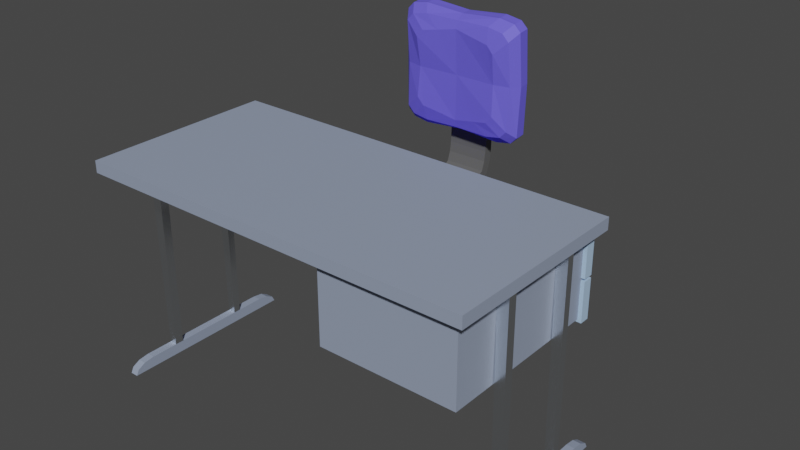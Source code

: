 # Source: Escrivaninha.blend  (saved by Blender 4.0.36; exported with 4.5.12 LTS)
import bpy
from mathutils import Matrix  # noqa: F401  (used for matrix-valued properties, if any)

bpy.ops.wm.read_factory_settings(use_empty=True)
scene = bpy.context.scene
scene.name = 'Scene'

# ---- collections
col_collection = bpy.data.collections.new('Collection'); scene.collection.children.link(col_collection)

# ---- materials (node trees are filled in below, after node groups)
mat_material_005 = bpy.data.materials.new('Material.005')
mat_material_005.use_transparent_shadow = False
mat_material_001 = bpy.data.materials.new('Material.001')
mat_material_001.use_transparent_shadow = False
mat_material_007 = bpy.data.materials.new('Material.007')
mat_material_007.use_transparent_shadow = False
mat_material_008 = bpy.data.materials.new('Material.008')
mat_material_008.use_transparent_shadow = False
mat_material_004 = bpy.data.materials.new('Material.004')
mat_material_004.use_transparent_shadow = False
mat_material_002 = bpy.data.materials.new('Material.002')
mat_material_002.use_transparent_shadow = False
mat_material_003 = bpy.data.materials.new('Material.003')
mat_material_003.use_transparent_shadow = False

# ---- material node trees
mat_material_005.use_nodes = True; mat_material_005.node_tree.nodes.clear()
_N = mat_material_005.node_tree.nodes; _L = mat_material_005.node_tree.links
n0 = _N.new('ShaderNodeBsdfPrincipled'); n0.name = 'Principled BSDF'; n0.location = (10, 300)
n0.inputs[0].default_value = (0.286, 0.3384, 0.4518, 1.0)
n0.inputs[3].default_value = 1.45
n1 = _N.new('ShaderNodeOutputMaterial'); n1.name = 'Material Output'; n1.location = (300, 300)
_L.new(n0.outputs[0], n1.inputs[0])
n1.is_active_output = True
mat_material_001.use_nodes = True; mat_material_001.node_tree.nodes.clear()
_N = mat_material_001.node_tree.nodes; _L = mat_material_001.node_tree.links
n0 = _N.new('ShaderNodeBsdfPrincipled'); n0.name = 'Principled BSDF'; n0.location = (10, 300)
n0.inputs[0].default_value = (0.1345, 0.112, 0.8001, 1.0)
n0.inputs[2].default_value = 0.7
n0.inputs[3].default_value = 1.45
n0.inputs[25].default_value = 0.4591
n1 = _N.new('ShaderNodeOutputMaterial'); n1.name = 'Material Output'; n1.location = (300, 300)
_L.new(n0.outputs[0], n1.inputs[0])
n1.is_active_output = True
mat_material_007.use_nodes = True; mat_material_007.node_tree.nodes.clear()
_N = mat_material_007.node_tree.nodes; _L = mat_material_007.node_tree.links
n0 = _N.new('ShaderNodeBsdfPrincipled'); n0.name = 'Principled BSDF'; n0.location = (10, 300)
n0.inputs[0].default_value = (0.9344, 0.9706, 1.0, 1.0)
n0.inputs[1].default_value = 1.0
n0.inputs[2].default_value = 0.2455
n0.inputs[3].default_value = 1.45
n0.inputs[25].default_value = 0.3091
n1 = _N.new('ShaderNodeOutputMaterial'); n1.name = 'Material Output'; n1.location = (300, 300)
_L.new(n0.outputs[0], n1.inputs[0])
n1.is_active_output = True
mat_material_008.use_nodes = True; mat_material_008.node_tree.nodes.clear()
_N = mat_material_008.node_tree.nodes; _L = mat_material_008.node_tree.links
n0 = _N.new('ShaderNodeBsdfPrincipled'); n0.name = 'Principled BSDF'; n0.location = (10, 300)
n0.inputs[0].default_value = (0.408, 0.5819, 0.8001, 1.0)
n0.inputs[2].default_value = 0.7182
n0.inputs[3].default_value = 1.45
n1 = _N.new('ShaderNodeOutputMaterial'); n1.name = 'Material Output'; n1.location = (300, 300)
_L.new(n0.outputs[0], n1.inputs[0])
n1.is_active_output = True
mat_material_004.use_nodes = True; mat_material_004.node_tree.nodes.clear()
_N = mat_material_004.node_tree.nodes; _L = mat_material_004.node_tree.links
n0 = _N.new('ShaderNodeBsdfPrincipled'); n0.name = 'Principled BSDF'; n0.location = (-39, 291)
n0.inputs[0].default_value = (0.4034, 0.778, 0.8006, 1.0)
n0.inputs[2].default_value = 0.6136
n0.inputs[3].default_value = 1.45
n1 = _N.new('ShaderNodeOutputMaterial'); n1.name = 'Material Output'; n1.location = (251, 291)
_L.new(n0.outputs[0], n1.inputs[0])
n1.is_active_output = True
mat_material_002.use_nodes = True; mat_material_002.node_tree.nodes.clear()
_N = mat_material_002.node_tree.nodes; _L = mat_material_002.node_tree.links
n0 = _N.new('ShaderNodeOutputMaterial'); n0.name = 'Material Output'; n0.location = (300, 300)
n1 = _N.new('ShaderNodeBsdfPrincipled'); n1.name = 'Principled BSDF'; n1.location = (10, 300)
n1.inputs[0].default_value = (0.06776, 0.06776, 0.06776, 1.0)
n1.inputs[1].default_value = 0.09091
n1.inputs[2].default_value = 0.04091
n1.inputs[3].default_value = 1.45
_L.new(n1.outputs[0], n0.inputs[0])
n0.is_active_output = True
mat_material_003.use_nodes = True; mat_material_003.node_tree.nodes.clear()
_N = mat_material_003.node_tree.nodes; _L = mat_material_003.node_tree.links
n0 = _N.new('ShaderNodeBsdfPrincipled'); n0.name = 'Principled BSDF'; n0.location = (10, 300)
n0.inputs[0].default_value = (0.1031, 0.1031, 0.1031, 1.0)
n0.inputs[2].default_value = 0.8045
n0.inputs[3].default_value = 1.45
n1 = _N.new('ShaderNodeOutputMaterial'); n1.name = 'Material Output'; n1.location = (300, 300)
_L.new(n0.outputs[0], n1.inputs[0])
n1.is_active_output = True

# ---- world
world_world = bpy.data.worlds.new('World'); scene.world = world_world
world_world.use_nodes = True; world_world.node_tree.nodes.clear()
_N = world_world.node_tree.nodes; _L = world_world.node_tree.links
n0 = _N.new('ShaderNodeOutputWorld'); n0.name = 'World Output'; n0.location = (300, 300)
n1 = _N.new('ShaderNodeBackground'); n1.name = 'Background'; n1.location = (10, 300)
n1.inputs[0].default_value = (0.05088, 0.05088, 0.05088, 1.0)
_L.new(n1.outputs[0], n0.inputs[0])
n0.is_active_output = True
world_world.color = (0.05088, 0.05088, 0.05088)
world_world.use_sun_shadow = False
world_world.sun_shadow_jitter_overblur = 0.0

# ---- meshes
me_cube_003 = bpy.data.meshes.new('Cube.003')
me_cube_003.from_pydata([(-2.777, -2.272, -0.1399), (-2.777, -2.272, 0.1399), (-2.777, 2.272, -0.1399), (-2.777, 2.272, 0.1399), (6.732, -2.272, -0.1399), (6.732, -2.272, 0.1399), (6.732, 2.272, -0.1399), (6.732, 2.272, 0.1399), (3.109, 2.272, -0.1399), (3.109, 2.272, 0.1399), (3.109, -2.272, -0.1399), (3.109, -2.272, 0.1399), (6.48, -2.03, -0.1399), (6.48, 2.03, -0.1399), (3.302, -2.03, -0.1399), (3.302, 2.03, -0.1399), (6.48, -2.03, -2.008), (6.48, 2.03, -2.008), (3.302, -2.03, -2.008), (3.302, 2.03, -2.008), (6.732, -0.9476, -0.1399), (6.732, -0.7363, -0.1399), (6.732, 0.9031, -0.1399), (6.732, 1.078, -0.1399), (6.48, -0.9476, -0.1399), (6.48, -0.7363, -0.1399), (6.48, 0.9031, -0.1399), (6.48, 1.078, -0.1399), (6.732, -0.9476, -4.944), (6.732, -0.7363, -4.944), (6.732, 0.9031, -4.944), (6.732, 1.078, -4.944), (6.539, -0.9476, -4.944), (6.539, -0.7363, -4.944), (6.539, 0.9031, -4.944), (6.539, 1.078, -4.944), (6.732, -0.9476, -5.205), (6.732, -0.7363, -5.205), (6.732, 0.9031, -5.205), (6.732, 1.078, -5.205), (6.539, -0.9476, -5.205), (6.539, -0.7363, -5.205), (6.539, 0.9031, -5.205), (6.539, 1.078, -5.205), (6.732, 0.878, -4.944), (6.539, 0.878, -4.944), (6.732, 0.878, -5.205), (6.539, 0.878, -5.205), (6.539, -0.7104, -4.944), (6.732, -0.7104, -4.944), (6.539, -0.7104, -5.205), (6.732, -0.7104, -5.205), (6.635, -0.7104, -4.944), (6.635, -0.7104, -5.205), (6.732, -0.7104, -5.075), (6.539, -0.7104, -5.075), (6.635, -0.7104, -5.075), (6.635, 0.878, -4.944), (6.539, 2.246, -5.205), (6.732, 2.246, -5.205), (6.539, -2.127, -5.205), (6.732, -2.127, -5.205), (6.539, 1.74, -4.944), (6.539, 2.246, -5.205), (6.539, 1.993, -4.979), (6.539, 2.178, -5.075), (6.732, 2.246, -5.205), (6.732, 1.74, -4.944), (6.732, 2.178, -5.075), (6.732, 1.993, -4.979), (6.539, -2.127, -5.205), (6.539, -1.621, -4.944), (6.539, -2.06, -5.075), (6.539, -1.874, -4.979), (6.732, -1.621, -4.944), (6.732, -2.127, -5.205), (6.732, -1.874, -4.979), (6.732, -2.06, -5.075), (-2.505, -0.9476, -4.944), (-2.505, -0.7363, -4.944), (-2.505, 0.9031, -4.944), (-2.505, 1.078, -4.944), (-2.698, -0.9476, -4.944), (-2.698, -0.7363, -4.944), (-2.698, 0.9031, -4.944), (-2.698, 1.078, -4.944), (-2.505, -0.9476, -5.205), (-2.505, -0.7363, -5.205), (-2.505, 0.9031, -5.205), (-2.505, 1.078, -5.205), (-2.698, -0.9476, -5.205), (-2.698, -0.7363, -5.205), (-2.698, 0.9031, -5.205), (-2.698, 1.078, -5.205), (-2.505, 0.878, -4.944), (-2.698, 0.878, -4.944), (-2.505, 0.878, -5.205), (-2.698, 0.878, -5.205), (-2.698, -0.7104, -4.944), (-2.505, -0.7104, -4.944), (-2.698, -0.7104, -5.205), (-2.505, -0.7104, -5.205), (-2.601, -0.7104, -4.944), (-2.505, -0.7104, -5.075), (-2.698, -0.7104, -5.075), (-2.601, 0.878, -4.944), (-2.698, 2.246, -5.205), (-2.505, 2.246, -5.205), (-2.698, -2.127, -5.205), (-2.505, -2.127, -5.205), (-2.698, 1.74, -4.944), (-2.698, 2.246, -5.205), (-2.698, 1.993, -4.979), (-2.698, 2.178, -5.075), (-2.505, 2.246, -5.205), (-2.505, 1.74, -4.944), (-2.505, 2.178, -5.075), (-2.505, 1.993, -4.979), (-2.698, -2.127, -5.205), (-2.698, -1.621, -4.944), (-2.698, -2.06, -5.075), (-2.698, -1.874, -4.979), (-2.505, -1.621, -4.944), (-2.505, -2.127, -5.205), (-2.505, -1.874, -4.979), (-2.505, -2.06, -5.075)], [], [(0, 1, 3, 2), (8, 9, 7, 6), (6, 7, 5, 4, 20, 21, 22, 23), (10, 11, 1, 0), (8, 6, 13, 15), (9, 3, 1, 11), (7, 9, 11, 5), (2, 8, 10, 0), (4, 5, 11, 10), (2, 3, 9, 8), (14, 15, 19, 18), (4, 10, 14, 12), (10, 8, 15, 14), (6, 23, 27, 13), (19, 17, 16, 18), (12, 14, 18, 16), (15, 13, 17, 19), (13, 27, 26, 25, 24, 12, 16, 17), (26, 22, 21, 25), (24, 20, 4, 12), (43, 39, 38, 42), (41, 37, 36, 40), (34, 35, 43, 42), (31, 30, 38, 39), (40, 36, 61, 60), (42, 38, 46, 47), (32, 33, 41, 40), (29, 28, 36, 37), (44, 57, 45, 47, 46), (38, 30, 44, 46), (34, 42, 47, 45), (56, 54, 51, 53), (41, 33, 48, 55, 50), (37, 41, 50, 53, 51), (29, 37, 51, 54, 49), (48, 45, 57, 44, 49, 52), (50, 47, 46, 51, 53), (46, 44, 49, 54, 51), (45, 47, 50, 55, 48), (55, 56, 53, 50), (48, 52, 56, 55), (52, 49, 54, 56), (43, 35, 62, 64, 65, 63, 58), (32, 40, 60, 70, 72, 73, 71), (31, 39, 59, 66, 68, 69, 67), (63, 66, 59, 58), (39, 43, 58, 59), (36, 28, 74, 76, 77, 75, 61), (75, 70, 60, 61), (28, 32, 71, 74), (62, 67, 69, 64), (64, 69, 68, 65), (65, 68, 66, 63), (70, 75, 77, 72), (72, 77, 76, 73), (73, 76, 74, 71), (35, 31, 67, 62), (84, 85, 93, 92), (81, 80, 88, 89), (82, 83, 91, 90), (79, 78, 86, 87), (88, 80, 94, 96), (84, 92, 97, 95), (80, 84, 95, 105, 94), (91, 83, 98, 104, 100), (79, 87, 101, 103, 99), (98, 95, 105, 94, 99, 102), (96, 94, 99, 103, 101), (95, 97, 100, 104, 98), (93, 85, 110, 112, 113, 111, 106), (82, 90, 108, 118, 120, 121, 119), (81, 89, 107, 114, 116, 117, 115), (89, 93, 106, 107), (86, 78, 122, 124, 125, 123, 109), (78, 82, 119, 122), (110, 115, 117, 112), (112, 117, 116, 113), (113, 116, 114, 111), (118, 123, 125, 120), (120, 125, 124, 121), (121, 124, 122, 119), (85, 81, 115, 110)])
_uv = me_cube_003.uv_layers.new(name='UVMap')
_uv.uv.foreach_set('vector', [0.375, 0.0, 0.625, 0.0, 0.625, 0.25, 0.375, 0.25, 0.375, 0.4047, 0.625, 0.4047, 0.625, 0.5, 0.375, 0.5, 0.375, 0.5, 0.625, 0.5, 0.625, 0.75, 0.375, 0.75, 0.375, 0.6746, 0.375, 0.663, 0.375, 0.5735, 0.375, 0.5638, 0.375, 0.8453, 0.625, 0.8453, 0.625, 1.0, 0.375, 1.0, 0.375, 0.4047, 0.375, 0.5, 0.375, 0.5, 0.375, 0.4047, 0.7203, 0.5, 0.875, 0.5, 0.875, 0.75, 0.7203, 0.75, 0.625, 0.5, 0.7203, 0.5, 0.7203, 0.75, 0.625, 0.75, 0.125, 0.5, 0.2797, 0.5, 0.2797, 0.75, 0.125, 0.75, 0.375, 0.75, 0.625, 0.75, 0.625, 0.8453, 0.375, 0.8453, 0.375, 0.25, 0.625, 0.25, 0.625, 0.4047, 0.375, 0.4047, 0.2797, 0.75, 0.2797, 0.5, 0.2797, 0.5, 0.2797, 0.75, 0.375, 0.75, 0.375, 0.8453, 0.375, 0.8453, 0.375, 0.75, 0.2797, 0.75, 0.2797, 0.5, 0.2797, 0.5, 0.2797, 0.75, 0.375, 0.5, 0.375, 0.5638, 0.375, 0.5608, 0.375, 0.5, 0.2797, 0.5, 0.375, 0.5, 0.375, 0.75, 0.2797, 0.75, 0.375, 0.75, 0.375, 0.8453, 0.375, 0.8453, 0.375, 0.75, 0.375, 0.4047, 0.375, 0.5, 0.375, 0.5, 0.375, 0.4047, 0.375, 0.5, 0.375, 0.5608, 0.375, 0.5715, 0.375, 0.6731, 0.375, 0.6862, 0.375, 0.75, 0.375, 0.75, 0.375, 0.5, 0.375, 0.5715, 0.375, 0.5735, 0.375, 0.663, 0.375, 0.6731, 0.375, 0.6862, 0.375, 0.6746, 0.375, 0.75, 0.375, 0.75, 0.375, 0.5608, 0.375, 0.5638, 0.375, 0.5735, 0.375, 0.5715, 0.375, 0.6731, 0.375, 0.663, 0.375, 0.6746, 0.375, 0.6862, 0.375, 0.5715, 0.375, 0.5608, 0.375, 0.5608, 0.375, 0.5715, 0.375, 0.5638, 0.375, 0.5735, 0.375, 0.5735, 0.375, 0.5638, 0.375, 0.6862, 0.375, 0.6746, 0.375, 0.6746, 0.375, 0.6862, 0.375, 0.5715, 0.375, 0.5735, 0.375, 0.5735, 0.375, 0.5715, 0.375, 0.6862, 0.375, 0.6731, 0.375, 0.6731, 0.375, 0.6862, 0.375, 0.663, 0.375, 0.6746, 0.375, 0.6746, 0.375, 0.663, 0.375, 0.5735, 0.375, 0.5725, 0.375, 0.5715, 0.375, 0.5715, 0.375, 0.5735, 0.375, 0.5735, 0.375, 0.5735, 0.375, 0.5735, 0.375, 0.5735, 0.375, 0.5715, 0.375, 0.5715, 0.375, 0.5715, 0.375, 0.5715, 0.375, 0.6681, 0.375, 0.663, 0.375, 0.663, 0.375, 0.6681, 0.375, 0.6731, 0.375, 0.6731, 0.375, 0.6731, 0.375, 0.6731, 0.375, 0.6731, 0.375, 0.663, 0.375, 0.6731, 0.375, 0.6731, 0.375, 0.6681, 0.375, 0.663, 0.375, 0.663, 0.375, 0.663, 0.375, 0.663, 0.375, 0.663, 0.375, 0.663, 0.375, 0.6731, 0.375, 0.5715, 0.375, 0.5725, 0.375, 0.5735, 0.375, 0.663, 0.375, 0.6681, 0.375, 0.6731, 0.375, 0.5715, 0.375, 0.5735, 0.375, 0.663, 0.375, 0.6681, 0.375, 0.5735, 0.375, 0.5735, 0.375, 0.663, 0.375, 0.663, 0.375, 0.663, 0.375, 0.5715, 0.375, 0.5715, 0.375, 0.6731, 0.375, 0.6731, 0.375, 0.6731, 0.375, 0.6731, 0.375, 0.6681, 0.375, 0.6681, 0.375, 0.6731, 0.375, 0.6731, 0.375, 0.6681, 0.375, 0.6681, 0.375, 0.6731, 0.375, 0.6681, 0.375, 0.663, 0.375, 0.663, 0.375, 0.6681, 0.375, 0.5608, 0.375, 0.5608, 0.375, 0.5608, 0.375, 0.5608, 0.375, 0.5608, 0.375, 0.5608, 0.375, 0.5608, 0.375, 0.6862, 0.375, 0.6862, 0.375, 0.6862, 0.375, 0.6862, 0.375, 0.6862, 0.375, 0.6862, 0.375, 0.6862, 0.375, 0.5638, 0.375, 0.5638, 0.375, 0.5638, 0.375, 0.5638, 0.375, 0.5638, 0.375, 0.5638, 0.375, 0.5638, 0.375, 0.5608, 0.375, 0.5638, 0.375, 0.5638, 0.375, 0.5608, 0.375, 0.5638, 0.375, 0.5608, 0.375, 0.5608, 0.375, 0.5638, 0.375, 0.6746, 0.375, 0.6746, 0.375, 0.6746, 0.375, 0.6746, 0.375, 0.6746, 0.375, 0.6746, 0.375, 0.6746, 0.375, 0.6746, 0.375, 0.6862, 0.375, 0.6862, 0.375, 0.6746, 0.375, 0.6746, 0.375, 0.6862, 0.375, 0.6862, 0.375, 0.6746, 0.375, 0.5608, 0.375, 0.5638, 0.375, 0.5638, 0.375, 0.5608, 0.375, 0.5608, 0.375, 0.5638, 0.375, 0.5638, 0.375, 0.5608, 0.375, 0.5608, 0.375, 0.5638, 0.375, 0.5638, 0.375, 0.5608, 0.375, 0.6862, 0.375, 0.6746, 0.375, 0.6746, 0.375, 0.6862, 0.375, 0.6862, 0.375, 0.6746, 0.375, 0.6746, 0.375, 0.6862, 0.375, 0.6862, 0.375, 0.6746, 0.375, 0.6746, 0.375, 0.6862, 0.375, 0.5608, 0.375, 0.5638, 0.375, 0.5638, 0.375, 0.5608, 0.375, 0.5715, 0.375, 0.5608, 0.375, 0.5608, 0.375, 0.5715, 0.375, 0.5638, 0.375, 0.5735, 0.375, 0.5735, 0.375, 0.5638, 0.375, 0.6862, 0.375, 0.6731, 0.375, 0.6731, 0.375, 0.6862, 0.375, 0.663, 0.375, 0.6746, 0.375, 0.6746, 0.375, 0.663, 0.375, 0.5735, 0.375, 0.5735, 0.375, 0.5735, 0.375, 0.5735, 0.375, 0.5715, 0.375, 0.5715, 0.375, 0.5715, 0.375, 0.5715, 0.375, 0.5735, 0.375, 0.5715, 0.375, 0.5715, 0.375, 0.5725, 0.375, 0.5735, 0.375, 0.6731, 0.375, 0.6731, 0.375, 0.6731, 0.375, 0.6731, 0.375, 0.6731, 0.375, 0.663, 0.375, 0.663, 0.375, 0.663, 0.375, 0.663, 0.375, 0.663, 0.375, 0.6731, 0.375, 0.5715, 0.375, 0.5725, 0.375, 0.5735, 0.375, 0.663, 0.375, 0.6681, 0.375, 0.5735, 0.375, 0.5735, 0.375, 0.663, 0.375, 0.663, 0.375, 0.663, 0.375, 0.5715, 0.375, 0.5715, 0.375, 0.6731, 0.375, 0.6731, 0.375, 0.6731, 0.375, 0.5608, 0.375, 0.5608, 0.375, 0.5608, 0.375, 0.5608, 0.375, 0.5608, 0.375, 0.5608, 0.375, 0.5608, 0.375, 0.6862, 0.375, 0.6862, 0.375, 0.6862, 0.375, 0.6862, 0.375, 0.6862, 0.375, 0.6862, 0.375, 0.6862, 0.375, 0.5638, 0.375, 0.5638, 0.375, 0.5638, 0.375, 0.5638, 0.375, 0.5638, 0.375, 0.5638, 0.375, 0.5638, 0.375, 0.5638, 0.375, 0.5608, 0.375, 0.5608, 0.375, 0.5638, 0.375, 0.6746, 0.375, 0.6746, 0.375, 0.6746, 0.375, 0.6746, 0.375, 0.6746, 0.375, 0.6746, 0.375, 0.6746, 0.375, 0.6746, 0.375, 0.6862, 0.375, 0.6862, 0.375, 0.6746, 0.375, 0.5608, 0.375, 0.5638, 0.375, 0.5638, 0.375, 0.5608, 0.375, 0.5608, 0.375, 0.5638, 0.375, 0.5638, 0.375, 0.5608, 0.375, 0.5608, 0.375, 0.5638, 0.375, 0.5638, 0.375, 0.5608, 0.375, 0.6862, 0.375, 0.6746, 0.375, 0.6746, 0.375, 0.6862, 0.375, 0.6862, 0.375, 0.6746, 0.375, 0.6746, 0.375, 0.6862, 0.375, 0.6862, 0.375, 0.6746, 0.375, 0.6746, 0.375, 0.6862, 0.375, 0.5608, 0.375, 0.5638, 0.375, 0.5638, 0.375, 0.5608])
me_cube_003.materials.append(mat_material_005)
me_cube_003.update()
me_cube = bpy.data.meshes.new('Cube')
me_cube.from_pydata([(-1.086, 1.4e-10, -1.0), (-4.441e-16, 1.056, -1.0), (1.086, 1.4e-10, -1.0), (-4.441e-16, -1.056, -1.0), (-4.441e-16, -1.056, 4.441e-16), (1.086, 1.4e-10, 4.441e-16), (-4.441e-16, 1.056, 4.441e-16), (-1.086, 1.4e-10, 4.441e-16), (-1.086, 0.6726, -1.0), (-0.7023, 1.056, -1.0), (-0.9736, 0.944, -1.0), (0.7023, 1.056, -1.0), (1.086, 0.6726, -1.0), (0.9736, 0.944, -1.0), (-1.086, 0.6726, 4.441e-16), (-0.7023, 1.056, 4.441e-16), (-0.9736, 0.944, 4.441e-16), (0.7023, 1.056, 4.441e-16), (1.086, 0.6726, 4.441e-16), (0.9736, 0.944, 4.441e-16), (-0.5666, -1.056, -1.0), (-1.086, -0.537, -1.0), (-0.7654, -1.017, -1.0), (-0.9339, -0.9042, -1.0), (-1.046, -0.7357, -1.0), (-3.695e-16, -1.056, -0.08394), (1.086, -0.537, -1.0), (0.5666, -1.056, -1.0), (1.046, -0.7357, -1.0), (0.9339, -0.9042, -1.0), (0.7654, -1.017, -1.0), (-3.695e-16, -1.056, -0.9161), (-0.4715, -1.056, -0.08394), (-0.4715, -1.056, -0.9161), (0.4715, -1.056, -0.9161), (0.4715, -1.056, -0.08394), (-1.086, -0.537, 4.441e-16), (-0.5666, -1.056, 4.441e-16), (-1.046, -0.7357, 4.441e-16), (-0.9339, -0.9042, 4.441e-16), (-0.7654, -1.017, 4.441e-16), (1.086, -0.537, 4.441e-16), (0.5666, -1.056, 4.441e-16), (1.046, -0.7357, 4.441e-16), (0.9339, -0.9042, 4.441e-16), (0.7654, -1.017, 4.441e-16), (-4.441e-16, -0.5609, 0.6288), (-4.441e-16, 0.5609, 0.6288), (-4.441e-16, -1.4e-10, 0.4547), (0.6704, 0.5609, 0.6288), (0.5984, -0.5609, 0.6288), (0.9818, 1.4e-10, 0.8173), (0.6344, 2.966e-08, 0.4547), (-0.5984, -0.5609, 0.6288), (-0.6704, 0.5609, 0.6288), (-0.9818, 1.4e-10, 0.8173), (-0.6344, -1.4e-10, 0.4547), (-1.086, 1.4e-10, 0.4866), (-0.996, 1.4e-10, 0.8423), (-1.06, 1.4e-10, 0.9006), (-4.441e-16, 0.9088, 0.8894), (-4.441e-16, 1.056, 0.4866), (-4.441e-16, 1.013, 0.9144), (0.996, 1.4e-10, 0.8423), (1.086, 1.4e-10, 0.4866), (1.06, 1.4e-10, 0.9006), (-4.441e-16, -1.056, 0.4866), (-4.441e-16, -0.9097, 0.8901), (-4.441e-16, -1.013, 0.9146), (-0.6928, 0.9087, 0.8894), (-0.7023, 1.056, 0.4866), (-0.6995, 1.013, 0.9144), (-0.9044, 0.6365, 1.0), (-1.086, 0.6726, 0.4866), (-1.033, 0.6621, 0.9468), (-0.833, 0.8089, 1.0), (-0.9736, 0.944, 0.4866), (-0.9324, 0.9044, 0.9468), (0.9044, 0.6365, 1.0), (1.086, 0.6726, 0.4866), (1.033, 0.6621, 0.9468), (0.7023, 1.056, 0.4866), (0.6928, 0.9087, 0.8894), (0.6995, 1.013, 0.9144), (0.833, 0.8089, 1.0), (0.9736, 0.944, 0.4866), (0.9324, 0.9044, 0.9468), (-0.9044, -0.5191, 1.0), (-1.086, -0.537, 0.4866), (-1.033, -0.5317, 0.9468), (-0.5666, -1.056, 0.4866), (-0.576, -0.9096, 0.89), (-0.5694, -1.013, 0.9146), (-0.8754, -0.6649, 1.0), (-1.046, -0.7357, 0.4866), (-0.9964, -0.715, 0.9468), (-0.803, -0.7733, 1.0), (-0.9339, -0.9042, 0.4866), (-0.8955, -0.8659, 0.9468), (-0.6906, -0.8484, 1.0), (-0.7654, -1.017, 0.4866), (-0.7435, -0.9675, 0.9468), (0.576, -0.9096, 0.89), (0.5666, -1.056, 0.4866), (0.5694, -1.013, 0.9146), (0.9044, -0.5191, 1.0), (1.086, -0.537, 0.4866), (1.033, -0.5317, 0.9468), (0.6906, -0.8484, 1.0), (0.7654, -1.017, 0.4866), (0.7435, -0.9675, 0.9468), (0.803, -0.7733, 1.0), (0.9339, -0.9042, 0.4866), (0.8955, -0.8659, 0.9468), (0.8754, -0.6649, 1.0), (1.046, -0.7357, 0.4866), (0.9964, -0.715, 0.9468), (0.3416, -1.084, -0.1394), (0.3416, -1.164, -0.8606), (-3.695e-16, -1.084, -0.1394), (-0.3416, -1.084, -0.1394), (0.3416, -1.473, 11.48), (0.3416, -1.632, 9.771), (1.478e-07, -1.473, 11.48), (1.478e-07, -1.632, 9.771), (-0.3416, -1.473, 11.48), (-0.3416, -1.632, 9.771), (-0.3416, -1.492, 8.718), (7.391e-08, -1.492, 8.718), (0.3416, -1.492, 8.718), (2.052e-07, -1.441, 13.95), (-2.832e-08, -1.485, 4.036), (2.023e-07, -1.304, 13.91), (-3.121e-08, -1.347, 3.989), (1.79e-07, -1.088, 12.81), (1.974e-07, -1.256, 13.9), (1.954e-07, -1.124, 13.5), (-2.372e-08, -1.299, 3.985), (-2.323e-09, -1.13, 5.037), (-2.333e-08, -1.166, 4.365), (-0.3416, -1.483, 10.1), (0.3416, -1.483, 10.1), (-1.079, -1.463, 8.995), (1.079, -1.463, 8.995), (-1.079, -1.326, 8.948), (1.079, -1.326, 8.948), (-0.6932, -1.118, 8.925), (-0.9611, -1.18, 8.93), (-1.079, -1.303, 8.944), (1.079, -1.303, 8.944), (0.9611, -1.18, 8.93), (0.6932, -1.118, 8.925), (8.834e-08, -1.139, 8.925), (1.045, -1.444, 13.44), (0.6743, -1.441, 14.25), (0.9412, -1.447, 13.61), (0.9362, -1.442, 14.01), (-0.6743, -1.441, 14.25), (-1.045, -1.444, 13.44), (-0.9412, -1.447, 13.61), (-0.9362, -1.442, 14.01), (-1.045, -1.482, 4.597), (-0.6742, -1.485, 3.793), (-0.9888, -1.485, 4.448), (-0.9365, -1.484, 4.028), (0.6742, -1.485, 3.793), (1.045, -1.482, 4.597), (0.9888, -1.485, 4.448), (0.9365, -1.484, 4.028), (1.045, -1.306, 13.36), (0.6739, -1.304, 14.17), (0.9361, -1.305, 13.93), (-0.6739, -1.304, 14.17), (-1.045, -1.306, 13.36), (-0.9361, -1.305, 13.93), (-1.045, -1.345, 4.527), (-0.6738, -1.347, 3.719), (-0.9364, -1.347, 3.955), (0.6738, -1.347, 3.719), (1.045, -1.345, 4.527), (0.9364, -1.347, 3.955), (0.3407, -1.067, 12.44), (0.7113, -1.044, 11.53), (0.6028, -1.045, 12.18), (0.6729, -1.256, 14.16), (1.045, -1.261, 13.34), (0.9359, -1.257, 13.92), (0.5707, -1.109, 13.52), (0.9427, -1.107, 12.64), (0.8337, -1.103, 13.26), (-0.7113, -1.044, 11.53), (-0.3407, -1.067, 12.44), (-0.6028, -1.045, 12.18), (-1.045, -1.261, 13.34), (-0.6729, -1.256, 14.16), (-0.9359, -1.257, 13.92), (-0.9427, -1.107, 12.64), (-0.5707, -1.109, 13.52), (-0.8337, -1.103, 13.26), (-0.3407, -1.108, 5.374), (-0.7117, -1.08, 6.283), (-0.6031, -1.085, 5.64), (-0.6728, -1.299, 3.712), (-1.045, -1.3, 4.534), (-0.9361, -1.299, 3.953), (-0.5707, -1.152, 4.312), (-0.9431, -1.144, 5.19), (-0.834, -1.144, 4.569), (1.045, -1.3, 4.534), (0.6728, -1.299, 3.712), (0.9361, -1.299, 3.953), (0.7117, -1.08, 6.283), (0.3407, -1.108, 5.374), (0.6031, -1.085, 5.64), (0.5707, -1.152, 4.312), (0.9431, -1.144, 5.19), (0.834, -1.144, 4.569), (0.1327, 0.127, -3.069), (-0.2655, 1.655e-06, -3.069), (0.2655, 1.431e-06, -3.069), (-4.172e-07, 0.2541, -3.069), (-2.15e-09, -0.2541, -3.069), (-2.8e-09, -0.6618, -3.069), (-2.107e-09, -1.056, -1.382), (-2.597e-09, -0.9408, -2.653), (-2.107e-09, 1.056, -1.382), (-2.8e-09, 0.6618, -3.069), (-2.597e-09, 0.9408, -2.653), (-0.6914, -2.235e-08, -3.069), (-1.086, -1.49e-08, -1.382), (-0.9704, -1.49e-08, -2.653), (1.086, -1.49e-08, -1.382), (0.6914, -2.235e-08, -3.069), (0.9704, -1.49e-08, -2.653), (-0.7023, 1.056, -1.382), (-0.6238, 0.6618, -3.069), (-0.6793, 0.9408, -2.653), (-0.6716, 0.642, -3.069), (-0.9736, 0.944, -1.382), (-0.8851, 0.8555, -2.653), (-0.6914, 0.5941, -3.069), (-1.086, 0.6726, -1.382), (-0.9704, 0.6496, -2.653), (0.6914, 0.5941, -3.069), (1.086, 0.6726, -1.382), (0.9704, 0.6496, -2.653), (0.6716, 0.642, -3.069), (0.9736, 0.944, -1.382), (0.8851, 0.8555, -2.653), (0.6238, 0.6618, -3.069), (0.7023, 1.056, -1.382), (0.6793, 0.9408, -2.653), (0.5666, -1.056, -1.382), (0.5277, -0.6618, -3.069), (0.5552, -0.9408, -2.653), (0.6114, -0.6451, -3.069), (0.7654, -1.017, -1.382), (0.7203, -0.908, -2.653), (0.6494, -0.6197, -3.069), (0.9339, -0.9042, -1.382), (0.8505, -0.8209, -2.653), (0.6748, -0.5818, -3.069), (1.046, -0.7357, -1.382), (0.9376, -0.6906, -2.653), (0.6914, -0.4981, -3.069), (1.086, -0.537, -1.382), (0.9704, -0.5256, -2.653), (-0.7654, -1.017, -1.382), (-0.6114, -0.6451, -3.069), (-0.7203, -0.908, -2.653), (-0.5277, -0.6618, -3.069), (-0.5666, -1.056, -1.382), (-0.5552, -0.9408, -2.653), (-0.9339, -0.9042, -1.382), (-0.6494, -0.6197, -3.069), (-0.8505, -0.8209, -2.653), (-1.046, -0.7357, -1.382), (-0.6748, -0.5818, -3.069), (-0.9376, -0.6906, -2.653), (-1.086, -0.537, -1.382), (-0.6914, -0.4981, -3.069), (-0.9704, -0.5256, -2.653), (-0.2655, 1.431e-06, -7.885), (-2.765e-09, -0.2541, -7.885), (0.2655, 1.192e-06, -7.885), (-0.1327, -0.127, -3.069), (-4.172e-07, 0.2541, -7.885), (-0.1327, -0.127, -7.885), (0.1327, 0.1279, -7.885), (0.1327, -0.127, -3.069), (-0.1327, 0.127, -3.069), (0.1327, -0.127, -7.885), (-0.1284, -0.1244, -9.326), (-2.15e-09, -0.2541, -9.326), (0.1327, -0.127, -9.326), (0.2671, 0.001675, -9.326), (0.1335, 0.1279, -9.326), (-0.2598, 0.005687, -9.326), (-2.15e-09, 0.2541, -9.326)], [], [(60, 69, 54, 47), (78, 84, 82, 49, 51, 63), (70, 15, 16, 76), (15, 70, 61, 6), (6, 61, 81, 17), (2, 5, 41, 26), (63, 51, 50, 102, 108, 111, 114, 105), (49, 82, 60, 47), (91, 53, 55, 58, 87, 93, 96, 99), (7, 57, 73, 14), (42, 103, 66, 4), (18, 79, 64, 5), (2, 26, 265, 231), (23, 24, 276, 273), (26, 28, 262, 265), (12, 18, 5, 2), (10, 9, 234, 238), (1, 6, 17, 11), (9, 15, 6, 1), (20, 3, 31, 33), (102, 50, 46, 67), (15, 9, 10, 16), (16, 10, 8, 14), (18, 12, 13, 19), (19, 13, 11, 17), (76, 16, 14, 73), (79, 18, 19, 85), (85, 19, 17, 81), (38, 94, 88, 36), (0, 7, 14, 8), (39, 97, 94, 38), (103, 42, 45, 109), (40, 100, 97, 39), (37, 90, 100, 40), (42, 27, 30, 45), (45, 30, 29, 44), (44, 29, 28, 43), (43, 28, 26, 41), (20, 37, 40, 22), (22, 40, 39, 23), (23, 39, 38, 24), (24, 38, 36, 21), (115, 43, 41, 106), (112, 44, 43, 115), (3, 27, 34, 31), (109, 45, 44, 112), (21, 36, 7, 0), (55, 54, 69, 75, 72, 58), (5, 64, 106, 41), (4, 66, 90, 37), (49, 52, 51), (52, 50, 51), (53, 56, 55), (56, 54, 55), (53, 46, 48, 56), (56, 48, 47, 54), (46, 50, 52, 48), (48, 52, 49, 47), (46, 53, 91, 67), (75, 69, 71, 77), (77, 71, 70, 76), (72, 75, 77, 74), (74, 77, 76, 73), (84, 78, 80, 86), (86, 80, 79, 85), (82, 84, 86, 83), (83, 86, 85, 81), (61, 70, 71, 62), (62, 71, 69, 60), (73, 57, 59, 74), (74, 59, 58, 72), (64, 79, 80, 65), (65, 80, 78, 63), (81, 61, 62, 83), (83, 62, 60, 82), (91, 99, 101, 92), (92, 101, 100, 90), (99, 96, 98, 101), (101, 98, 97, 100), (96, 93, 95, 98), (98, 95, 94, 97), (93, 87, 89, 95), (95, 89, 88, 94), (108, 102, 104, 110), (110, 104, 103, 109), (111, 108, 110, 113), (113, 110, 109, 112), (114, 111, 113, 116), (116, 113, 112, 115), (105, 114, 116, 107), (107, 116, 115, 106), (87, 58, 59, 89), (89, 59, 57, 88), (67, 91, 92, 68), (68, 92, 90, 66), (106, 64, 65, 107), (107, 65, 63, 105), (66, 103, 104, 68), (68, 104, 102, 67), (36, 88, 57, 7), (42, 4, 25, 35), (37, 20, 33, 32), (27, 42, 35, 34), (4, 37, 32, 25), (25, 32, 120, 119), (34, 35, 117, 118), (35, 25, 119, 117), (123, 125, 126, 124, 122, 121), (127, 140, 142, 161, 163), (165, 131, 133, 178), (153, 143, 145, 169), (125, 123, 130, 157, 159), (129, 128, 131, 165, 167), (140, 125, 159, 158, 142), (121, 141, 143, 153, 155), (141, 129, 167, 166, 143), (185, 149, 150, 188), (143, 166, 179, 145), (142, 158, 173, 144), (161, 142, 144, 175), (132, 170, 184, 135), (175, 144, 148, 203), (144, 173, 193, 148), (196, 147, 148, 193), (188, 150, 151, 182), (169, 145, 149, 185), (145, 179, 208, 149), (151, 152, 134, 181, 183, 182), (134, 191, 197, 136), (190, 146, 147, 196), (138, 199, 201, 200, 146, 152), (199, 138, 139, 205), (149, 208, 215, 150), (139, 214, 209, 137), (211, 213, 212, 138, 152, 151), (138, 212, 214, 139), (205, 139, 137, 202), (147, 206, 203, 148), (178, 133, 137, 209), (172, 132, 135, 194), (181, 134, 136, 187), (187, 136, 135, 184), (136, 197, 194, 135), (152, 146, 190, 192, 191, 134), (146, 200, 206, 147), (133, 176, 202, 137), (157, 130, 132, 172), (150, 215, 211, 151), (128, 127, 163, 162, 131), (130, 154, 170, 132), (131, 162, 176, 133), (153, 156, 155), (156, 154, 155), (157, 160, 159), (160, 158, 159), (161, 164, 163), (164, 162, 163), (165, 168, 167), (168, 166, 167), (157, 172, 174, 160), (160, 174, 173, 158), (176, 162, 164, 177), (177, 164, 161, 175), (153, 169, 171, 156), (156, 171, 170, 154), (179, 166, 168, 180), (180, 168, 165, 178), (188, 182, 183, 189), (189, 183, 181, 187), (185, 188, 189, 186), (186, 189, 187, 184), (190, 196, 198, 192), (192, 198, 197, 191), (196, 193, 195, 198), (198, 195, 194, 197), (199, 205, 207, 201), (201, 207, 206, 200), (205, 202, 204, 207), (207, 204, 203, 206), (209, 214, 216, 210), (210, 216, 215, 208), (214, 212, 213, 216), (216, 213, 211, 215), (184, 170, 171, 186), (186, 171, 169, 185), (178, 209, 210, 180), (180, 210, 208, 179), (193, 173, 174, 195), (195, 174, 172, 194), (202, 176, 177, 204), (204, 177, 175, 203), (123, 121, 155, 154, 130), (27, 3, 223, 252), (228, 218, 285, 221, 222, 270, 268, 274, 277, 280), (1, 11, 250, 225), (9, 1, 225, 234), (21, 0, 229, 279), (29, 30, 256, 259), (24, 21, 279, 276), (240, 237, 235, 226, 220, 290, 218, 228), (20, 22, 267, 271), (226, 249, 246, 243, 232, 219, 217, 220), (11, 13, 247, 250), (8, 10, 238, 241), (28, 29, 259, 262), (12, 2, 231, 244), (22, 23, 273, 267), (0, 8, 241, 229), (30, 27, 252, 256), (3, 20, 271, 223), (13, 12, 244, 247), (235, 237, 239, 236), (236, 239, 238, 234), (237, 240, 242, 239), (239, 242, 241, 238), (243, 246, 248, 245), (245, 248, 247, 244), (246, 249, 251, 248), (248, 251, 250, 247), (240, 228, 230, 242), (242, 230, 229, 241), (226, 235, 236, 227), (227, 236, 234, 225), (249, 226, 227, 251), (251, 227, 225, 250), (232, 243, 245, 233), (233, 245, 244, 231), (253, 255, 257, 254), (254, 257, 256, 252), (255, 258, 260, 257), (257, 260, 259, 256), (258, 261, 263, 260), (260, 263, 262, 259), (261, 264, 266, 263), (263, 266, 265, 262), (268, 270, 272, 269), (269, 272, 271, 267), (274, 268, 269, 275), (275, 269, 267, 273), (277, 274, 275, 278), (278, 275, 273, 276), (280, 277, 278, 281), (281, 278, 276, 279), (228, 280, 281, 230), (230, 281, 279, 229), (270, 222, 224, 272), (272, 224, 223, 271), (264, 232, 233, 266), (266, 233, 231, 265), (222, 253, 254, 224), (224, 254, 252, 223), (221, 289, 219, 232, 264, 261, 258, 255, 253, 222), (287, 282, 297, 292), (283, 287, 292, 293), (288, 284, 295, 296), (291, 283, 293, 294), (284, 291, 294, 295), (286, 288, 296, 298)])
_uv = me_cube.uv_layers.new(name='UVMap')
_uv.uv.foreach_set('vector', [0.75, 0.5175, 0.8297, 0.5175, 0.8272, 0.5586, 0.75, 0.5586, 0.6395, 0.5473, 0.6486, 0.5272, 0.6703, 0.5175, 0.6728, 0.5586, 0.637, 0.625, 0.6354, 0.625, 0.6023, 0.2942, 0.5, 0.2942, 0.5, 0.25, 0.6023, 0.25, 0.5, 0.2942, 0.6023, 0.2942, 0.6023, 0.375, 0.5, 0.375, 0.5, 0.375, 0.6023, 0.375, 0.6023, 0.4558, 0.5, 0.4558, 0.375, 0.625, 0.5, 0.625, 0.5, 0.6885, 0.375, 0.6885, 0.6354, 0.625, 0.637, 0.625, 0.6811, 0.6914, 0.6837, 0.7326, 0.6652, 0.7281, 0.6527, 0.719, 0.6443, 0.7062, 0.6401, 0.6894, 0.6728, 0.5586, 0.6703, 0.5175, 0.75, 0.5175, 0.75, 0.5586, 0.8163, 0.7326, 0.8189, 0.6914, 0.863, 0.625, 0.8646, 0.625, 0.8599, 0.6894, 0.8557, 0.7062, 0.8473, 0.719, 0.8348, 0.7281, 0.5, 0.125, 0.6023, 0.125, 0.6023, 0.2046, 0.5, 0.2046, 0.5, 0.8098, 0.6023, 0.8098, 0.6023, 0.875, 0.5, 0.875, 0.5, 0.5454, 0.6023, 0.5454, 0.6023, 0.625, 0.5, 0.625, 0.375, 0.625, 0.375, 0.6885, 0.375, 0.6885, 0.375, 0.625, 0.375, 0.0, 0.375, 0.03794, 0.375, 0.03794, 0.375, 0.0, 0.375, 0.6885, 0.375, 0.7121, 0.375, 0.7121, 0.375, 0.6885, 0.375, 0.5454, 0.5, 0.5454, 0.5, 0.625, 0.375, 0.625, 0.375, 0.25, 0.375, 0.2942, 0.375, 0.2942, 0.375, 0.25, 0.375, 0.375, 0.5, 0.375, 0.5, 0.4558, 0.375, 0.4558, 0.375, 0.2942, 0.5, 0.2942, 0.5, 0.375, 0.375, 0.375, 0.1848, 0.75, 0.25, 0.75, 0.25, 0.75, 0.1848, 0.75, 0.6837, 0.7326, 0.6811, 0.6914, 0.75, 0.6914, 0.75, 0.7326, 0.5, 0.2942, 0.375, 0.2942, 0.375, 0.25, 0.5, 0.25, 0.5, 0.25, 0.375, 0.25, 0.375, 0.2046, 0.5, 0.2046, 0.5, 0.5454, 0.375, 0.5454, 0.375, 0.5, 0.5, 0.5, 0.5, 0.5, 0.375, 0.5, 0.375, 0.4558, 0.5, 0.4558, 0.6023, 0.25, 0.5, 0.25, 0.5, 0.2046, 0.6023, 0.2046, 0.6023, 0.5454, 0.5, 0.5454, 0.5, 0.5, 0.6023, 0.5, 0.6023, 0.5, 0.5, 0.5, 0.5, 0.4558, 0.6023, 0.4558, 0.5, 0.03794, 0.6023, 0.03794, 0.6023, 0.06146, 0.5, 0.06146, 0.375, 0.125, 0.5, 0.125, 0.5, 0.2046, 0.375, 0.2046, 0.5, 0.0, 0.6023, 0.0, 0.6023, 0.03794, 0.5, 0.03794, 0.6023, 0.8098, 0.5, 0.8098, 0.5, 0.7869, 0.6023, 0.7869, 0.5, 0.9631, 0.6023, 0.9631, 0.6023, 1.0, 0.5, 1.0, 0.5, 0.9402, 0.6023, 0.9402, 0.6023, 0.9631, 0.5, 0.9631, 0.5, 0.8098, 0.375, 0.8098, 0.375, 0.7869, 0.5, 0.7869, 0.5, 0.7869, 0.375, 0.7869, 0.375, 0.75, 0.5, 0.75, 0.5, 0.75, 0.375, 0.75, 0.375, 0.7121, 0.5, 0.7121, 0.5, 0.7121, 0.375, 0.7121, 0.375, 0.6885, 0.5, 0.6885, 0.375, 0.9402, 0.5, 0.9402, 0.5, 0.9631, 0.375, 0.9631, 0.375, 0.9631, 0.5, 0.9631, 0.5, 1.0, 0.375, 1.0, 0.375, 0.0, 0.5, 0.0, 0.5, 0.03794, 0.375, 0.03794, 0.375, 0.03794, 0.5, 0.03794, 0.5, 0.06146, 0.375, 0.06146, 0.6023, 0.7121, 0.5, 0.7121, 0.5, 0.6885, 0.6023, 0.6885, 0.6023, 0.75, 0.5, 0.75, 0.5, 0.7121, 0.6023, 0.7121, 0.25, 0.75, 0.3152, 0.75, 0.3152, 0.75, 0.25, 0.75, 0.6023, 0.7869, 0.5, 0.7869, 0.5, 0.75, 0.6023, 0.75, 0.375, 0.06146, 0.5, 0.06146, 0.5, 0.125, 0.375, 0.125, 0.863, 0.625, 0.8272, 0.5586, 0.8297, 0.5175, 0.8514, 0.5272, 0.8605, 0.5473, 0.8646, 0.625, 0.5, 0.625, 0.6023, 0.625, 0.6023, 0.6885, 0.5, 0.6885, 0.5, 0.875, 0.6023, 0.875, 0.6023, 0.9402, 0.5, 0.9402, 0.6728, 0.5586, 0.677, 0.611, 0.637, 0.625, 0.677, 0.611, 0.6811, 0.6436, 0.637, 0.625, 0.8189, 0.6914, 0.823, 0.639, 0.863, 0.625, 0.823, 0.639, 0.8272, 0.6064, 0.863, 0.625, 0.8189, 0.6914, 0.75, 0.6914, 0.75, 0.625, 0.823, 0.625, 0.823, 0.625, 0.75, 0.625, 0.75, 0.5586, 0.8272, 0.5586, 0.75, 0.6914, 0.6811, 0.6914, 0.677, 0.625, 0.75, 0.625, 0.75, 0.625, 0.677, 0.625, 0.6728, 0.5586, 0.75, 0.5586, 0.75, 0.6914, 0.8189, 0.6914, 0.8163, 0.7326, 0.75, 0.7326, 0.8514, 0.5272, 0.8297, 0.5175, 0.8323, 0.5006, 0.8596, 0.5123, 0.625, 0.2534, 0.625, 0.2921, 0.6023, 0.2942, 0.6023, 0.25, 0.8605, 0.5473, 0.8514, 0.5272, 0.863, 0.5156, 0.8745, 0.5443, 0.625, 0.2062, 0.625, 0.2468, 0.6023, 0.25, 0.6023, 0.2046, 0.6486, 0.5272, 0.6395, 0.5473, 0.6255, 0.5443, 0.637, 0.5156, 0.625, 0.5032, 0.625, 0.5438, 0.6023, 0.5454, 0.6023, 0.5, 0.6703, 0.5175, 0.6486, 0.5272, 0.6404, 0.5123, 0.6677, 0.5006, 0.625, 0.4579, 0.625, 0.4966, 0.6023, 0.5, 0.6023, 0.4558, 0.6023, 0.375, 0.6023, 0.2942, 0.625, 0.2945, 0.625, 0.375, 0.75, 0.5, 0.8305, 0.5, 0.8297, 0.5175, 0.75, 0.5175, 0.6023, 0.2046, 0.6023, 0.125, 0.625, 0.125, 0.625, 0.2033, 0.875, 0.5467, 0.875, 0.625, 0.8646, 0.625, 0.8605, 0.5473, 0.6023, 0.625, 0.6023, 0.5454, 0.625, 0.5467, 0.625, 0.625, 0.625, 0.625, 0.625, 0.5467, 0.6395, 0.5473, 0.6354, 0.625, 0.6023, 0.4558, 0.6023, 0.375, 0.625, 0.375, 0.625, 0.4555, 0.6695, 0.5, 0.75, 0.5, 0.75, 0.5175, 0.6703, 0.5175, 0.8163, 0.7326, 0.8348, 0.7281, 0.8368, 0.7456, 0.8165, 0.7497, 0.625, 0.9415, 0.625, 0.9618, 0.6023, 0.9631, 0.6023, 0.9402, 0.8348, 0.7281, 0.8473, 0.719, 0.8565, 0.7327, 0.839, 0.7447, 0.625, 0.9648, 0.625, 0.9981, 0.6023, 1.0, 0.6023, 0.9631, 0.8473, 0.719, 0.8557, 0.7062, 0.8698, 0.7131, 0.8582, 0.731, 0.625, 0.00198, 0.625, 0.03596, 0.6023, 0.03794, 0.6023, 0.0, 0.8557, 0.7062, 0.8599, 0.6894, 0.8749, 0.6891, 0.8707, 0.7108, 0.625, 0.03917, 0.625, 0.06085, 0.6023, 0.06146, 0.6023, 0.03794, 0.6652, 0.7281, 0.6837, 0.7326, 0.6835, 0.7497, 0.6632, 0.7456, 0.625, 0.7882, 0.625, 0.8085, 0.6023, 0.8098, 0.6023, 0.7869, 0.6527, 0.719, 0.6652, 0.7281, 0.661, 0.7447, 0.6435, 0.7327, 0.625, 0.7519, 0.625, 0.7852, 0.6023, 0.7869, 0.6023, 0.75, 0.6443, 0.7062, 0.6527, 0.719, 0.6418, 0.731, 0.6302, 0.7131, 0.625, 0.714, 0.625, 0.748, 0.6023, 0.75, 0.6023, 0.7121, 0.6401, 0.6894, 0.6443, 0.7062, 0.6293, 0.7108, 0.6251, 0.6891, 0.625, 0.6891, 0.625, 0.7108, 0.6023, 0.7121, 0.6023, 0.6885, 0.8599, 0.6894, 0.8646, 0.625, 0.875, 0.625, 0.875, 0.6879, 0.625, 0.06208, 0.625, 0.125, 0.6023, 0.125, 0.6023, 0.06146, 0.75, 0.7326, 0.8163, 0.7326, 0.8152, 0.75, 0.75, 0.75, 0.625, 0.875, 0.625, 0.9402, 0.6023, 0.9402, 0.6023, 0.875, 0.6023, 0.6885, 0.6023, 0.625, 0.625, 0.625, 0.625, 0.6879, 0.625, 0.6879, 0.625, 0.625, 0.6354, 0.625, 0.6401, 0.6894, 0.6023, 0.875, 0.6023, 0.8098, 0.625, 0.8098, 0.625, 0.875, 0.75, 0.75, 0.6848, 0.75, 0.6837, 0.7326, 0.75, 0.7326, 0.5, 0.06146, 0.6023, 0.06146, 0.6023, 0.125, 0.5, 0.125, 0.5, 0.8098, 0.5, 0.875, 0.5, 0.875, 0.5, 0.8098, 0.5, 0.9402, 0.375, 0.9402, 0.375, 0.9402, 0.5, 0.9402, 0.375, 0.8098, 0.5, 0.8098, 0.5, 0.8098, 0.375, 0.8098, 0.5, 0.875, 0.5, 0.9402, 0.5, 0.9402, 0.5, 0.875, 0.5, 0.875, 0.5, 0.9402, 0.5, 0.9402, 0.5, 0.875, 0.375, 0.8098, 0.5, 0.8098, 0.5, 0.8098, 0.375, 0.8098, 0.5, 0.8098, 0.5, 0.875, 0.5, 0.875, 0.5, 0.8098, 0.5, 0.875, 0.5, 0.9402, 0.375, 0.9402, 0.375, 0.875, 0.375, 0.8098, 0.5, 0.8098, 0.5, 0.9402, 0.5, 0.9402, 0.5, 0.9402, 0.5, 0.9402, 0.5, 0.9402, 0.5, 0.8357, 0.5, 0.875, 0.5, 0.875, 0.5, 0.8358, 0.5, 0.8098, 0.5, 0.8098, 0.5, 0.8098, 0.5, 0.8098, 0.5, 0.9402, 0.5, 0.875, 0.5, 0.875, 0.5, 0.9143, 0.5, 0.9402, 0.5, 0.8098, 0.5, 0.875, 0.5, 0.875, 0.5, 0.8357, 0.5, 0.8098, 0.5, 0.9402, 0.5, 0.9402, 0.5, 0.9402, 0.5, 0.9402, 0.5, 0.9402, 0.5, 0.8098, 0.5, 0.8098, 0.5, 0.8098, 0.5, 0.8098, 0.5, 0.8098, 0.5, 0.8098, 0.5, 0.8098, 0.5, 0.8098, 0.5, 0.8098, 0.5, 0.8098, 0.5, 0.8098, 0.5, 0.8098, 0.5, 0.8117, 0.5, 0.8117, 0.5, 0.8098, 0.5, 0.8098, 0.5, 0.8098, 0.5, 0.8098, 0.5, 0.9402, 0.5, 0.9402, 0.5, 0.9402, 0.5, 0.9402, 0.5, 0.9402, 0.5, 0.9402, 0.5, 0.9402, 0.5, 0.9402, 0.5, 0.875, 0.5, 0.8357, 0.5, 0.8358, 0.5, 0.875, 0.5, 0.9402, 0.5, 0.9402, 0.5, 0.9402, 0.5, 0.9402, 0.5, 0.9402, 0.5, 0.9402, 0.5, 0.9402, 0.5, 0.9402, 0.5, 0.9383, 0.5, 0.9383, 0.5, 0.9402, 0.5, 0.9402, 0.5, 0.8117, 0.5, 0.8117, 0.5, 0.8231, 0.5, 0.8231, 0.5, 0.8098, 0.5, 0.8098, 0.5, 0.8098, 0.5, 0.8098, 0.5, 0.8098, 0.5, 0.8098, 0.5, 0.8098, 0.5, 0.8098, 0.5, 0.8231, 0.5, 0.875, 0.5, 0.875, 0.5, 0.8552, 0.5, 0.8262, 0.5, 0.8231, 0.5, 0.875, 0.5, 0.8948, 0.5, 0.9099, 0.5, 0.875, 0.5, 0.9269, 0.5, 0.9269, 0.5, 0.9383, 0.5, 0.9383, 0.5, 0.875, 0.5, 0.8947, 0.5, 0.9238, 0.5, 0.9269, 0.5, 0.9269, 0.5, 0.875, 0.5, 0.8947, 0.5, 0.875, 0.5, 0.875, 0.5, 0.9099, 0.5, 0.8098, 0.5, 0.8098, 0.5, 0.8117, 0.5, 0.8117, 0.5, 0.875, 0.5, 0.8401, 0.5, 0.8358, 0.5, 0.875, 0.5, 0.8231, 0.5, 0.8262, 0.5, 0.8553, 0.5, 0.875, 0.5, 0.875, 0.5, 0.8231, 0.5, 0.875, 0.5, 0.8553, 0.5, 0.8401, 0.5, 0.875, 0.5, 0.9099, 0.5, 0.875, 0.5, 0.875, 0.5, 0.9142, 0.5, 0.9383, 0.5, 0.9383, 0.5, 0.9402, 0.5, 0.9402, 0.5, 0.8358, 0.5, 0.875, 0.5, 0.875, 0.5, 0.8358, 0.5, 0.9143, 0.5, 0.875, 0.5, 0.875, 0.5, 0.9142, 0.5, 0.8552, 0.5, 0.875, 0.5, 0.875, 0.5, 0.8401, 0.5, 0.8401, 0.5, 0.875, 0.5, 0.875, 0.5, 0.8358, 0.5, 0.875, 0.5, 0.9099, 0.5, 0.9142, 0.5, 0.875, 0.5, 0.875, 0.5, 0.9269, 0.5, 0.9269, 0.5, 0.9238, 0.5, 0.8948, 0.5, 0.875, 0.5, 0.9269, 0.5, 0.9269, 0.5, 0.9383, 0.5, 0.9383, 0.5, 0.875, 0.5, 0.9142, 0.5, 0.9142, 0.5, 0.875, 0.5, 0.9143, 0.5, 0.875, 0.5, 0.875, 0.5, 0.9143, 0.5, 0.8117, 0.5, 0.8117, 0.5, 0.8231, 0.5, 0.8231, 0.5, 0.875, 0.5, 0.9402, 0.5, 0.9402, 0.5, 0.9143, 0.5, 0.875, 0.5, 0.875, 0.5, 0.8357, 0.5, 0.8357, 0.5, 0.875, 0.5, 0.875, 0.5, 0.9143, 0.5, 0.9142, 0.5, 0.875, 0.5, 0.8098, 0.5, 0.8098, 0.5, 0.8098, 0.5, 0.8098, 0.5, 0.8098, 0.5, 0.8098, 0.5, 0.9143, 0.5, 0.9326, 0.5, 0.9402, 0.5, 0.9326, 0.5, 0.9402, 0.5, 0.9402, 0.5, 0.9402, 0.5, 0.9402, 0.5, 0.9402, 0.5, 0.9402, 0.5, 0.9402, 0.5, 0.9402, 0.5, 0.8357, 0.5, 0.8174, 0.5, 0.8098, 0.5, 0.8174, 0.5, 0.8098, 0.5, 0.8098, 0.5, 0.9143, 0.5, 0.9143, 0.5, 0.9402, 0.5, 0.9402, 0.5, 0.9402, 0.5, 0.9402, 0.5, 0.9402, 0.5, 0.9402, 0.5, 0.9142, 0.5, 0.9143, 0.5, 0.9402, 0.5, 0.9402, 0.5, 0.9402, 0.5, 0.9402, 0.5, 0.9402, 0.5, 0.9402, 0.5, 0.8098, 0.5, 0.8098, 0.5, 0.8098, 0.5, 0.8098, 0.5, 0.8098, 0.5, 0.8098, 0.5, 0.8357, 0.5, 0.8357, 0.5, 0.8098, 0.5, 0.8098, 0.5, 0.8098, 0.5, 0.8098, 0.5, 0.8098, 0.5, 0.8098, 0.5, 0.8357, 0.5, 0.8358, 0.5, 0.8117, 0.5, 0.8231, 0.5, 0.8262, 0.5, 0.8133, 0.5, 0.8133, 0.5, 0.8262, 0.5, 0.8552, 0.5, 0.8401, 0.5, 0.8098, 0.5, 0.8117, 0.5, 0.8133, 0.5, 0.8101, 0.5, 0.8101, 0.5, 0.8133, 0.5, 0.8401, 0.5, 0.8358, 0.5, 0.9269, 0.5, 0.9383, 0.5, 0.9367, 0.5, 0.9238, 0.5, 0.9238, 0.5, 0.9367, 0.5, 0.9099, 0.5, 0.8948, 0.5, 0.9383, 0.5, 0.9402, 0.5, 0.9399, 0.5, 0.9367, 0.5, 0.9367, 0.5, 0.9399, 0.5, 0.9142, 0.5, 0.9099, 0.5, 0.8947, 0.5, 0.9099, 0.5, 0.9367, 0.5, 0.9238, 0.5, 0.9238, 0.5, 0.9367, 0.5, 0.9383, 0.5, 0.9269, 0.5, 0.9099, 0.5, 0.9142, 0.5, 0.9398, 0.5, 0.9367, 0.5, 0.9367, 0.5, 0.9398, 0.5, 0.9402, 0.5, 0.9383, 0.5, 0.8358, 0.5, 0.8401, 0.5, 0.8133, 0.5, 0.8102, 0.5, 0.8102, 0.5, 0.8133, 0.5, 0.8117, 0.5, 0.8098, 0.5, 0.8401, 0.5, 0.8553, 0.5, 0.8262, 0.5, 0.8133, 0.5, 0.8133, 0.5, 0.8262, 0.5, 0.8231, 0.5, 0.8117, 0.5, 0.8358, 0.5, 0.8357, 0.5, 0.8098, 0.5, 0.8101, 0.5, 0.8101, 0.5, 0.8098, 0.5, 0.8098, 0.5, 0.8098, 0.5, 0.8358, 0.5, 0.8358, 0.5, 0.8102, 0.5, 0.8098, 0.5, 0.8098, 0.5, 0.8102, 0.5, 0.8098, 0.5, 0.8098, 0.5, 0.9402, 0.5, 0.9402, 0.5, 0.9402, 0.5, 0.9399, 0.5, 0.9399, 0.5, 0.9402, 0.5, 0.9143, 0.5, 0.9142, 0.5, 0.9142, 0.5, 0.9142, 0.5, 0.9402, 0.5, 0.9398, 0.5, 0.9398, 0.5, 0.9402, 0.5, 0.9402, 0.5, 0.9402, 0.5, 0.875, 0.5, 0.8098, 0.5, 0.8098, 0.5, 0.8357, 0.5, 0.875, 0.3152, 0.75, 0.25, 0.75, 0.25, 0.75, 0.3152, 0.75, 0.1704, 0.625, 0.2102, 0.625, 0.2301, 0.6446, 0.25, 0.6642, 0.25, 0.7033, 0.1893, 0.7033, 0.1796, 0.7013, 0.1753, 0.6983, 0.1723, 0.6938, 0.1704, 0.6839, 0.375, 0.375, 0.375, 0.4558, 0.375, 0.4558, 0.375, 0.375, 0.375, 0.2942, 0.375, 0.375, 0.375, 0.375, 0.375, 0.2942, 0.375, 0.06146, 0.375, 0.125, 0.375, 0.125, 0.375, 0.06146, 0.375, 0.75, 0.375, 0.7869, 0.375, 0.7869, 0.375, 0.75, 0.375, 0.03794, 0.375, 0.06146, 0.375, 0.06146, 0.375, 0.03794, 0.1704, 0.5547, 0.1727, 0.549, 0.1782, 0.5467, 0.25, 0.5467, 0.25, 0.5858, 0.2301, 0.6054, 0.2102, 0.625, 0.1704, 0.625, 0.375, 0.9402, 0.375, 0.9631, 0.375, 0.9631, 0.375, 0.9402, 0.25, 0.5467, 0.3218, 0.5467, 0.3273, 0.549, 0.3296, 0.5547, 0.3296, 0.625, 0.2898, 0.625, 0.2699, 0.6054, 0.25, 0.5858, 0.375, 0.4558, 0.375, 0.5, 0.375, 0.5, 0.375, 0.4558, 0.375, 0.2046, 0.375, 0.25, 0.375, 0.25, 0.375, 0.2046, 0.375, 0.7121, 0.375, 0.75, 0.375, 0.75, 0.375, 0.7121, 0.375, 0.5454, 0.375, 0.625, 0.375, 0.625, 0.375, 0.5454, 0.375, 0.9631, 0.375, 1.0, 0.375, 1.0, 0.375, 0.9631, 0.375, 0.125, 0.375, 0.2046, 0.375, 0.2046, 0.375, 0.125, 0.375, 0.7869, 0.375, 0.8098, 0.375, 0.8098, 0.375, 0.7869, 0.25, 0.75, 0.1848, 0.75, 0.1848, 0.75, 0.25, 0.75, 0.375, 0.5, 0.375, 0.5454, 0.375, 0.5454, 0.375, 0.5, 0.1782, 0.5467, 0.1727, 0.549, 0.143, 0.5111, 0.1667, 0.501, 0.375, 0.2907, 0.375, 0.2572, 0.375, 0.25, 0.375, 0.2942, 0.1727, 0.549, 0.1704, 0.5547, 0.126, 0.5429, 0.1358, 0.5185, 0.375, 0.2426, 0.375, 0.2081, 0.375, 0.2046, 0.375, 0.25, 0.3296, 0.5547, 0.3273, 0.549, 0.3642, 0.5185, 0.374, 0.5429, 0.375, 0.5419, 0.375, 0.5074, 0.375, 0.5, 0.375, 0.5454, 0.3273, 0.549, 0.3218, 0.5467, 0.3333, 0.501, 0.357, 0.5111, 0.375, 0.4928, 0.375, 0.4593, 0.375, 0.4558, 0.375, 0.5, 0.1704, 0.5547, 0.1704, 0.625, 0.125, 0.625, 0.125, 0.5481, 0.375, 0.2019, 0.375, 0.125, 0.375, 0.125, 0.375, 0.2046, 0.25, 0.5467, 0.1782, 0.5467, 0.1718, 0.5, 0.25, 0.5, 0.375, 0.375, 0.375, 0.2968, 0.375, 0.2942, 0.375, 0.375, 0.3218, 0.5467, 0.25, 0.5467, 0.25, 0.5, 0.3282, 0.5, 0.375, 0.4532, 0.375, 0.375, 0.375, 0.375, 0.375, 0.4558, 0.3296, 0.625, 0.3296, 0.5547, 0.375, 0.5481, 0.375, 0.625, 0.375, 0.625, 0.375, 0.5481, 0.375, 0.5454, 0.375, 0.625, 0.3107, 0.7033, 0.3204, 0.7013, 0.3355, 0.7459, 0.3165, 0.7497, 0.375, 0.8085, 0.375, 0.7895, 0.375, 0.7869, 0.375, 0.8098, 0.3204, 0.7013, 0.3247, 0.6983, 0.3553, 0.7335, 0.3403, 0.7438, 0.375, 0.7827, 0.375, 0.7542, 0.375, 0.75, 0.375, 0.7869, 0.3247, 0.6983, 0.3277, 0.6938, 0.369, 0.7143, 0.359, 0.7297, 0.375, 0.7457, 0.375, 0.7164, 0.375, 0.7121, 0.375, 0.75, 0.3277, 0.6938, 0.3296, 0.6839, 0.3747, 0.6899, 0.371, 0.7094, 0.375, 0.7094, 0.375, 0.6899, 0.375, 0.6885, 0.375, 0.7121, 0.1796, 0.7013, 0.1893, 0.7033, 0.1835, 0.7497, 0.1645, 0.7459, 0.375, 0.9605, 0.375, 0.9415, 0.375, 0.9402, 0.375, 0.9631, 0.1753, 0.6983, 0.1796, 0.7013, 0.1597, 0.7438, 0.1447, 0.7335, 0.375, 0.9958, 0.375, 0.9673, 0.375, 0.9631, 0.375, 1.0, 0.1723, 0.6938, 0.1753, 0.6983, 0.141, 0.7297, 0.131, 0.7143, 0.375, 0.03364, 0.375, 0.004304, 0.375, 0.0, 0.375, 0.03794, 0.1704, 0.6839, 0.1723, 0.6938, 0.129, 0.7094, 0.1253, 0.6899, 0.375, 0.06014, 0.375, 0.04061, 0.375, 0.03794, 0.375, 0.06146, 0.1704, 0.625, 0.1704, 0.6839, 0.125, 0.6872, 0.125, 0.625, 0.375, 0.125, 0.375, 0.06281, 0.375, 0.06146, 0.375, 0.125, 0.1893, 0.7033, 0.25, 0.7033, 0.25, 0.75, 0.1861, 0.75, 0.1861, 0.75, 0.25, 0.75, 0.25, 0.75, 0.1848, 0.75, 0.3296, 0.6839, 0.3296, 0.625, 0.375, 0.625, 0.375, 0.6872, 0.375, 0.6872, 0.375, 0.625, 0.375, 0.625, 0.375, 0.6885, 0.25, 0.7033, 0.3107, 0.7033, 0.3139, 0.75, 0.25, 0.75, 0.25, 0.75, 0.3139, 0.75, 0.3152, 0.75, 0.25, 0.75, 0.25, 0.6642, 0.2699, 0.6446, 0.2898, 0.625, 0.3296, 0.625, 0.3296, 0.6839, 0.3277, 0.6938, 0.3247, 0.6983, 0.3204, 0.7013, 0.3107, 0.7033, 0.25, 0.7033, 0.2301, 0.6446, 0.2102, 0.625, 0.2102, 0.625, 0.2301, 0.6446, 0.25, 0.6642, 0.2301, 0.6446, 0.2301, 0.6446, 0.25, 0.6642, 0.2699, 0.6054, 0.2898, 0.625, 0.2898, 0.625, 0.2699, 0.6054, 0.2699, 0.6446, 0.25, 0.6642, 0.25, 0.6642, 0.2699, 0.6446, 0.2898, 0.625, 0.2699, 0.6446, 0.2699, 0.6446, 0.2898, 0.625, 0.25, 0.5858, 0.2699, 0.6054, 0.2699, 0.6054, 0.25, 0.5858])
me_cube.materials.append(mat_material_001)
me_cube.update()
me_cube_001 = bpy.data.meshes.new('Cube.001')
me_cube_001.from_pydata([(6.732, -0.9476, -0.1399), (6.732, -0.7363, -0.1399), (6.732, 0.9031, -0.1399), (6.732, 1.078, -0.1399), (6.48, -0.9476, -0.1399), (6.48, -0.7363, -0.1399), (6.48, 0.9031, -0.1399), (6.48, 1.078, -0.1399), (6.732, -0.9476, -4.944), (6.732, -0.7363, -4.944), (6.732, 0.9031, -4.944), (6.732, 1.078, -4.944), (6.539, -0.9476, -4.944), (6.539, -0.7363, -4.944), (6.539, 0.9031, -4.944), (6.539, 1.078, -4.944), (6.732, 0.878, -4.944), (6.539, 0.878, -4.944), (6.539, -0.7104, -4.944), (6.732, -0.7104, -4.944), (6.635, -0.7104, -4.944), (6.635, 0.878, -4.944), (-2.505, -0.9476, -0.1399), (-2.505, -0.7363, -0.1399), (-2.505, 0.9031, -0.1399), (-2.505, 1.078, -0.1399), (-2.757, -0.9476, -0.1399), (-2.757, -0.7363, -0.1399), (-2.757, 0.9031, -0.1399), (-2.757, 1.078, -0.1399), (-2.505, -0.9476, -4.944), (-2.505, -0.7363, -4.944), (-2.505, 0.9031, -4.944), (-2.505, 1.078, -4.944), (-2.698, -0.9476, -4.944), (-2.698, -0.7363, -4.944), (-2.698, 0.9031, -4.944), (-2.698, 1.078, -4.944)], [], [(5, 1, 9, 13), (2, 6, 14, 10), (13, 9, 19, 20, 18), (7, 3, 11, 15), (6, 7, 15, 14), (4, 5, 13, 12), (3, 2, 10, 11), (1, 0, 8, 9), (0, 4, 12, 8), (10, 14, 17, 21, 16), (27, 23, 31, 35), (24, 28, 36, 32), (29, 25, 33, 37), (28, 29, 37, 36), (26, 27, 35, 34), (25, 24, 32, 33), (23, 22, 30, 31), (22, 26, 34, 30)])
_uv = me_cube_001.uv_layers.new(name='UVMap')
_uv.uv.foreach_set('vector', [0.375, 0.6731, 0.375, 0.663, 0.375, 0.663, 0.375, 0.6731, 0.375, 0.5735, 0.375, 0.5715, 0.375, 0.5715, 0.375, 0.5735, 0.375, 0.6731, 0.375, 0.663, 0.375, 0.663, 0.375, 0.6681, 0.375, 0.6731, 0.375, 0.5608, 0.375, 0.5638, 0.375, 0.5638, 0.375, 0.5608, 0.375, 0.5715, 0.375, 0.5608, 0.375, 0.5608, 0.375, 0.5715, 0.375, 0.6862, 0.375, 0.6731, 0.375, 0.6731, 0.375, 0.6862, 0.375, 0.5638, 0.375, 0.5735, 0.375, 0.5735, 0.375, 0.5638, 0.375, 0.663, 0.375, 0.6746, 0.375, 0.6746, 0.375, 0.663, 0.375, 0.6746, 0.375, 0.6862, 0.375, 0.6862, 0.375, 0.6746, 0.375, 0.5735, 0.375, 0.5715, 0.375, 0.5715, 0.375, 0.5725, 0.375, 0.5735, 0.375, 0.6731, 0.375, 0.663, 0.375, 0.663, 0.375, 0.6731, 0.375, 0.5735, 0.375, 0.5715, 0.375, 0.5715, 0.375, 0.5735, 0.375, 0.5608, 0.375, 0.5638, 0.375, 0.5638, 0.375, 0.5608, 0.375, 0.5715, 0.375, 0.5608, 0.375, 0.5608, 0.375, 0.5715, 0.375, 0.6862, 0.375, 0.6731, 0.375, 0.6731, 0.375, 0.6862, 0.375, 0.5638, 0.375, 0.5735, 0.375, 0.5735, 0.375, 0.5638, 0.375, 0.663, 0.375, 0.6746, 0.375, 0.6746, 0.375, 0.663, 0.375, 0.6746, 0.375, 0.6862, 0.375, 0.6862, 0.375, 0.6746])
me_cube_001.materials.append(mat_material_007)
me_cube_001.update()
me_cube_002 = bpy.data.meshes.new('Cube.002')
me_cube_002.from_pydata([(3.243, 2.09, -1.145), (3.243, 2.09, -2.068), (3.243, 1.858, -1.145), (3.243, 1.858, -2.068), (6.568, 1.858, -2.068), (6.568, 1.858, -1.145), (6.568, 2.09, -2.068), (6.568, 2.09, -1.145), (3.243, 2.09, -0.1621), (3.243, 2.09, -1.086), (3.243, 1.858, -0.1621), (3.243, 1.858, -1.086), (6.568, 1.858, -1.086), (6.568, 1.858, -0.1621), (6.568, 2.09, -1.086), (6.568, 2.09, -0.1621), (5.34, 2.09, -1.727), (4.472, 2.09, -1.727), (5.34, 2.09, -1.486), (4.472, 2.09, -1.486), (5.34, 2.09, -0.7443), (4.472, 2.09, -0.7443), (5.34, 2.09, -0.5033), (4.472, 2.09, -0.5033)], [], [(3, 2, 0, 1), (14, 9, 21, 20), (6, 7, 5, 4), (4, 5, 2, 3), (1, 6, 4, 3), (7, 0, 2, 5), (11, 10, 8, 9), (0, 7, 18, 19), (14, 15, 13, 12), (12, 13, 10, 11), (9, 14, 12, 11), (15, 8, 10, 13), (6, 1, 17, 16), (8, 15, 22, 23), (9, 8, 23, 21), (1, 0, 19, 17), (15, 14, 20, 22), (7, 6, 16, 18)])
_uv = me_cube_002.uv_layers.new(name='UVMap')
_uv.uv.foreach_set('vector', [0.375, 0.0, 0.625, 0.0, 0.625, 0.25, 0.375, 0.25, 0.375, 0.5, 0.125, 0.5, 0.125, 0.5, 0.375, 0.5, 0.375, 0.5, 0.625, 0.5, 0.625, 0.75, 0.375, 0.75, 0.375, 0.75, 0.625, 0.75, 0.625, 1.0, 0.375, 1.0, 0.125, 0.5, 0.375, 0.5, 0.375, 0.75, 0.125, 0.75, 0.625, 0.5, 0.875, 0.5, 0.875, 0.75, 0.625, 0.75, 0.375, 0.0, 0.625, 0.0, 0.625, 0.25, 0.375, 0.25, 0.875, 0.5, 0.625, 0.5, 0.625, 0.5, 0.875, 0.5, 0.375, 0.5, 0.625, 0.5, 0.625, 0.75, 0.375, 0.75, 0.375, 0.75, 0.625, 0.75, 0.625, 1.0, 0.375, 1.0, 0.125, 0.5, 0.375, 0.5, 0.375, 0.75, 0.125, 0.75, 0.625, 0.5, 0.875, 0.5, 0.875, 0.75, 0.625, 0.75, 0.375, 0.5, 0.125, 0.5, 0.125, 0.5, 0.375, 0.5, 0.875, 0.5, 0.625, 0.5, 0.625, 0.5, 0.875, 0.5, 0.375, 0.25, 0.625, 0.25, 0.625, 0.25, 0.375, 0.25, 0.375, 0.25, 0.625, 0.25, 0.625, 0.25, 0.375, 0.25, 0.625, 0.5, 0.375, 0.5, 0.375, 0.5, 0.625, 0.5, 0.625, 0.5, 0.375, 0.5, 0.375, 0.5, 0.625, 0.5])
me_cube_002.materials.append(mat_material_008)
me_cube_002.update()
me_cube_004 = bpy.data.meshes.new('Cube.004')
me_cube_004.from_pydata([(5.34, 2.09, -1.727), (4.472, 2.09, -1.727), (5.34, 2.09, -1.486), (4.472, 2.09, -1.486), (5.34, 2.09, -0.7443), (4.472, 2.09, -0.7443), (5.34, 2.09, -0.5033), (4.472, 2.09, -0.5033), (5.34, 2.241, -1.727), (4.472, 2.241, -1.727), (5.34, 2.241, -1.486), (4.472, 2.241, -1.486), (5.34, 2.241, -0.7443), (4.472, 2.241, -0.7443), (5.34, 2.241, -0.5033), (4.472, 2.241, -0.5033)], [], [(4, 5, 13, 12), (5, 7, 15, 13), (9, 11, 10, 8), (13, 15, 14, 12), (1, 3, 11, 9), (0, 1, 9, 8), (7, 6, 14, 15), (6, 4, 12, 14), (3, 2, 10, 11), (2, 0, 8, 10)])
_uv = me_cube_004.uv_layers.new(name='UVMap')
_uv.uv.foreach_set('vector', [0.375, 0.5, 0.125, 0.5, 0.125, 0.5, 0.375, 0.5, 0.375, 0.25, 0.625, 0.25, 0.625, 0.25, 0.375, 0.25, 0.375, 0.25, 0.625, 0.25, 0.625, 0.5, 0.375, 0.5, 0.375, 0.25, 0.625, 0.25, 0.625, 0.5, 0.375, 0.5, 0.375, 0.25, 0.625, 0.25, 0.625, 0.25, 0.375, 0.25, 0.375, 0.5, 0.125, 0.5, 0.125, 0.5, 0.375, 0.5, 0.875, 0.5, 0.625, 0.5, 0.625, 0.5, 0.875, 0.5, 0.625, 0.5, 0.375, 0.5, 0.375, 0.5, 0.625, 0.5, 0.875, 0.5, 0.625, 0.5, 0.625, 0.5, 0.875, 0.5, 0.625, 0.5, 0.375, 0.5, 0.375, 0.5, 0.625, 0.5])
me_cube_004.materials.append(mat_material_004)
me_cube_004.update()
me_cube_005 = bpy.data.meshes.new('Cube.005')
me_cube_005.from_pydata([(0.1327, 0.127, -3.069), (-0.2655, 1.655e-06, -3.069), (0.2655, 1.431e-06, -3.069), (-4.172e-07, 0.2541, -3.069), (-2.15e-09, -0.2541, -3.069), (-0.2655, 1.431e-06, -7.885), (-2.765e-09, -0.2541, -7.885), (0.2655, 1.192e-06, -7.885), (-0.1327, -0.127, -3.069), (-4.172e-07, 0.2541, -7.885), (-0.1327, -0.127, -7.885), (0.1327, 0.1279, -7.885), (0.1327, -0.127, -3.069), (-0.1327, 0.127, -3.069), (0.1327, -0.127, -7.885), (-0.1327, 0.127, -7.885), (-0.1284, -0.1244, -9.326), (-2.15e-09, -0.2541, -9.326), (0.1327, -0.127, -9.326), (0.2671, 0.001675, -9.326), (0.1335, 0.1279, -9.326), (-0.1327, 0.127, -9.326), (-0.2598, 0.005687, -9.326), (-2.15e-09, 0.2541, -9.326), (0.0, -1.49e-08, -9.326), (-0.7959, 0.8047, -8.494), (-0.9286, 0.669, -8.494), (-0.666, 0.9338, -8.494), (-0.7959, 0.8047, -10.16), (-0.9286, 0.669, -10.16), (-0.666, 0.9338, -10.16), (-0.9987, 1.002, -9.493), (-1.129, 0.8737, -9.493), (-0.8689, 1.13, -9.493), (-0.9987, 1.002, -10.46), (-1.129, 0.8737, -10.46), (-0.8689, 1.13, -10.46), (-0.1327, 0.127, -9.326), (0.1327, -0.127, -9.326), (-2.15e-09, 0.2541, -9.326), (0.7839, 0.7986, -8.494), (0.6525, 0.9338, -8.494), (0.9085, 0.669, -8.494), (0.7839, 0.7986, -10.16), (0.6525, 0.9338, -10.16), (0.9085, 0.669, -10.16), (0.9847, 1.002, -9.493), (0.854, 1.13, -9.493), (1.115, 0.8737, -9.493), (0.9847, 1.002, -10.46), (0.854, 1.13, -10.46), (1.115, 0.8737, -10.46), (-0.7959, -0.7853, -8.494), (-0.666, -0.9162, -8.494), (-0.9286, -0.6602, -8.494), (-0.7959, -0.7853, -10.16), (-0.666, -0.9162, -10.16), (-0.9286, -0.6602, -10.16), (-0.9987, -0.9867, -9.493), (-0.8689, -1.118, -9.493), (-1.129, -0.8558, -9.493), (-0.9987, -0.9867, -10.46), (-0.8689, -1.118, -10.46), (-1.129, -0.8558, -10.46), (0.7839, -0.7853, -8.494), (0.9314, -0.6602, -8.494), (0.6525, -0.9162, -8.494), (0.7839, -0.7853, -10.16), (0.9314, -0.6602, -10.16), (0.6525, -0.9162, -10.16), (0.9847, -0.9867, -9.493), (1.115, -0.8558, -9.493), (0.854, -1.118, -9.493), (0.9847, -0.9867, -10.46), (1.115, -0.8558, -10.46), (0.854, -1.118, -10.46)], [], [(13, 3, 9, 15), (12, 4, 6, 14), (0, 2, 7, 11), (8, 1, 5, 10), (4, 8, 10, 6), (3, 0, 11, 9), (2, 12, 14, 7), (1, 13, 15, 5), (20, 19, 18, 24), (37, 24, 16, 22), (24, 18, 17, 16), (39, 20, 24, 37), (15, 9, 27, 25), (5, 15, 25, 26), (30, 28, 34, 36), (27, 30, 36, 33), (9, 23, 30, 27), (21, 22, 29, 28), (23, 21, 28, 30), (22, 5, 26, 29), (31, 33, 36, 34), (32, 31, 34, 35), (25, 27, 33, 31), (29, 26, 32, 35), (28, 29, 35, 34), (26, 25, 31, 32), (11, 7, 42, 40), (9, 11, 40, 41), (45, 43, 49, 51), (42, 45, 51, 48), (7, 19, 45, 42), (20, 39, 44, 43), (19, 20, 43, 45), (39, 9, 41, 44), (46, 48, 51, 49), (47, 46, 49, 50), (40, 42, 48, 46), (44, 41, 47, 50), (43, 44, 50, 49), (41, 40, 46, 47), (10, 5, 54, 52), (6, 10, 52, 53), (57, 55, 61, 63), (54, 57, 63, 60), (5, 22, 57, 54), (16, 17, 56, 55), (22, 16, 55, 57), (17, 6, 53, 56), (58, 60, 63, 61), (59, 58, 61, 62), (52, 54, 60, 58), (56, 53, 59, 62), (55, 56, 62, 61), (53, 52, 58, 59), (14, 6, 66, 64), (7, 14, 64, 65), (69, 67, 73, 75), (66, 69, 75, 72), (6, 17, 69, 66), (38, 19, 68, 67), (17, 38, 67, 69), (19, 7, 65, 68), (70, 72, 75, 73), (71, 70, 73, 74), (64, 66, 72, 70), (68, 65, 71, 74), (67, 68, 74, 73), (65, 64, 70, 71)])
_uv = me_cube_005.uv_layers.new(name='UVMap')
_uv.uv.foreach_set('vector', [0.2301, 0.6054, 0.25, 0.5858, 0.25, 0.5858, 0.2301, 0.6054, 0.2699, 0.6446, 0.25, 0.6642, 0.25, 0.6642, 0.2699, 0.6446, 0.2699, 0.6054, 0.2898, 0.625, 0.2898, 0.625, 0.2699, 0.6054, 0.2301, 0.6446, 0.2102, 0.625, 0.2102, 0.625, 0.2301, 0.6446, 0.25, 0.6642, 0.2301, 0.6446, 0.2301, 0.6446, 0.25, 0.6642, 0.25, 0.5858, 0.2699, 0.6054, 0.2699, 0.6054, 0.25, 0.5858, 0.2898, 0.625, 0.2699, 0.6446, 0.2699, 0.6446, 0.2898, 0.625, 0.2102, 0.625, 0.2301, 0.6054, 0.2301, 0.6054, 0.2102, 0.625, 0.2699, 0.6054, 0.2898, 0.625, 0.2699, 0.6446, 0.25, 0.625, 0.2301, 0.6054, 0.25, 0.625, 0.2301, 0.6446, 0.2102, 0.625, 0.25, 0.625, 0.2699, 0.6446, 0.25, 0.6642, 0.2301, 0.6446, 0.25, 0.5858, 0.2699, 0.6054, 0.25, 0.625, 0.2301, 0.6054, 0.2301, 0.6054, 0.25, 0.5858, 0.25, 0.5858, 0.2301, 0.6054, 0.2102, 0.625, 0.2301, 0.6054, 0.2301, 0.6054, 0.2102, 0.625, 0.25, 0.5858, 0.2301, 0.6054, 0.2301, 0.6054, 0.25, 0.5858, 0.25, 0.5858, 0.25, 0.5858, 0.25, 0.5858, 0.25, 0.5858, 0.25, 0.5858, 0.25, 0.5858, 0.25, 0.5858, 0.25, 0.5858, 0.2301, 0.6054, 0.2102, 0.625, 0.2102, 0.625, 0.2301, 0.6054, 0.25, 0.5858, 0.2301, 0.6054, 0.2301, 0.6054, 0.25, 0.5858, 0.2102, 0.625, 0.2102, 0.625, 0.2102, 0.625, 0.2102, 0.625, 0.2301, 0.6054, 0.25, 0.5858, 0.25, 0.5858, 0.2301, 0.6054, 0.2102, 0.625, 0.2301, 0.6054, 0.2301, 0.6054, 0.2102, 0.625, 0.2301, 0.6054, 0.25, 0.5858, 0.25, 0.5858, 0.2301, 0.6054, 0.2102, 0.625, 0.2102, 0.625, 0.2102, 0.625, 0.2102, 0.625, 0.2301, 0.6054, 0.2102, 0.625, 0.2102, 0.625, 0.2301, 0.6054, 0.2102, 0.625, 0.2301, 0.6054, 0.2301, 0.6054, 0.2102, 0.625, 0.2301, 0.6054, 0.25, 0.5858, 0.25, 0.5858, 0.2301, 0.6054, 0.2102, 0.625, 0.2301, 0.6054, 0.2301, 0.6054, 0.2102, 0.625, 0.25, 0.5858, 0.2301, 0.6054, 0.2301, 0.6054, 0.25, 0.5858, 0.25, 0.5858, 0.25, 0.5858, 0.25, 0.5858, 0.25, 0.5858, 0.25, 0.5858, 0.25, 0.5858, 0.25, 0.5858, 0.25, 0.5858, 0.2301, 0.6054, 0.2102, 0.625, 0.2102, 0.625, 0.2301, 0.6054, 0.25, 0.5858, 0.2301, 0.6054, 0.2301, 0.6054, 0.25, 0.5858, 0.2102, 0.625, 0.2102, 0.625, 0.2102, 0.625, 0.2102, 0.625, 0.2301, 0.6054, 0.25, 0.5858, 0.25, 0.5858, 0.2301, 0.6054, 0.2102, 0.625, 0.2301, 0.6054, 0.2301, 0.6054, 0.2102, 0.625, 0.2301, 0.6054, 0.25, 0.5858, 0.25, 0.5858, 0.2301, 0.6054, 0.2102, 0.625, 0.2102, 0.625, 0.2102, 0.625, 0.2102, 0.625, 0.2301, 0.6054, 0.2102, 0.625, 0.2102, 0.625, 0.2301, 0.6054, 0.2102, 0.625, 0.2301, 0.6054, 0.2301, 0.6054, 0.2102, 0.625, 0.2301, 0.6054, 0.25, 0.5858, 0.25, 0.5858, 0.2301, 0.6054, 0.2102, 0.625, 0.2301, 0.6054, 0.2301, 0.6054, 0.2102, 0.625, 0.25, 0.5858, 0.2301, 0.6054, 0.2301, 0.6054, 0.25, 0.5858, 0.25, 0.5858, 0.25, 0.5858, 0.25, 0.5858, 0.25, 0.5858, 0.25, 0.5858, 0.25, 0.5858, 0.25, 0.5858, 0.25, 0.5858, 0.2301, 0.6054, 0.2102, 0.625, 0.2102, 0.625, 0.2301, 0.6054, 0.25, 0.5858, 0.2301, 0.6054, 0.2301, 0.6054, 0.25, 0.5858, 0.2102, 0.625, 0.2102, 0.625, 0.2102, 0.625, 0.2102, 0.625, 0.2301, 0.6054, 0.25, 0.5858, 0.25, 0.5858, 0.2301, 0.6054, 0.2102, 0.625, 0.2301, 0.6054, 0.2301, 0.6054, 0.2102, 0.625, 0.2301, 0.6054, 0.25, 0.5858, 0.25, 0.5858, 0.2301, 0.6054, 0.2102, 0.625, 0.2102, 0.625, 0.2102, 0.625, 0.2102, 0.625, 0.2301, 0.6054, 0.2102, 0.625, 0.2102, 0.625, 0.2301, 0.6054, 0.2102, 0.625, 0.2301, 0.6054, 0.2301, 0.6054, 0.2102, 0.625, 0.2301, 0.6054, 0.25, 0.5858, 0.25, 0.5858, 0.2301, 0.6054, 0.2102, 0.625, 0.2301, 0.6054, 0.2301, 0.6054, 0.2102, 0.625, 0.25, 0.5858, 0.2301, 0.6054, 0.2301, 0.6054, 0.25, 0.5858, 0.25, 0.5858, 0.25, 0.5858, 0.25, 0.5858, 0.25, 0.5858, 0.25, 0.5858, 0.25, 0.5858, 0.25, 0.5858, 0.25, 0.5858, 0.2301, 0.6054, 0.2102, 0.625, 0.2102, 0.625, 0.2301, 0.6054, 0.25, 0.5858, 0.2301, 0.6054, 0.2301, 0.6054, 0.25, 0.5858, 0.2102, 0.625, 0.2102, 0.625, 0.2102, 0.625, 0.2102, 0.625, 0.2301, 0.6054, 0.25, 0.5858, 0.25, 0.5858, 0.2301, 0.6054, 0.2102, 0.625, 0.2301, 0.6054, 0.2301, 0.6054, 0.2102, 0.625, 0.2301, 0.6054, 0.25, 0.5858, 0.25, 0.5858, 0.2301, 0.6054, 0.2102, 0.625, 0.2102, 0.625, 0.2102, 0.625, 0.2102, 0.625, 0.2301, 0.6054, 0.2102, 0.625, 0.2102, 0.625, 0.2301, 0.6054, 0.2102, 0.625, 0.2301, 0.6054, 0.2301, 0.6054, 0.2102, 0.625])
me_cube_005.materials.append(mat_material_002)
me_cube_005.update()
me_cube_006 = bpy.data.meshes.new('Cube.006')
me_cube_006.from_pydata([(-3.695e-16, -1.056, -0.9161), (-0.4715, -1.056, -0.08394), (-0.4715, -1.056, -0.9161), (0.4715, -1.056, -0.9161), (0.3416, -1.084, -0.1394), (0.3416, -1.164, -0.8606), (-3.695e-16, -1.084, -0.1394), (-3.695e-16, -1.164, -0.8606), (-0.3416, -1.084, -0.1394), (-0.3416, -1.164, -0.8606), (0.3416, -1.273, -0.1068), (0.3416, -1.393, -0.652), (-3.695e-16, -1.273, -0.1068), (-3.695e-16, -1.393, -0.652), (-0.3416, -1.273, -0.1068), (-0.3416, -1.393, -0.652), (0.3416, -1.425, 0.403), (0.3416, -1.56, -0.03434), (-3.695e-16, -1.425, 0.403), (-3.695e-16, -1.56, -0.03434), (-0.3416, -1.425, 0.403), (-0.3416, -1.56, -0.03434), (0.3416, -1.477, 1.194), (0.3416, -1.633, 1.024), (-3.695e-16, -1.477, 1.194), (-3.695e-16, -1.633, 1.024), (-0.3416, -1.477, 1.194), (-0.3416, -1.633, 1.024), (0.3416, -1.5, 2.044), (0.3416, -1.659, 2.066), (-3.695e-16, -1.5, 2.044), (-3.695e-16, -1.659, 2.066), (-0.3416, -1.5, 2.044), (-0.3416, -1.659, 2.066), (0.3416, -1.511, 4.097), (0.3416, -1.67, 4.119), (-3.695e-16, -1.511, 4.097), (-3.695e-16, -1.67, 4.119), (-0.3416, -1.511, 4.097), (-0.3416, -1.67, 4.119), (0.3416, -1.473, 11.48), (0.3416, -1.632, 9.771), (1.478e-07, -1.632, 9.771), (-0.3416, -1.473, 11.48), (-0.3416, -1.632, 9.771), (-0.3416, -1.651, 7.81), (-0.3416, -1.492, 8.718), (7.391e-08, -1.492, 8.718), (0.3416, -1.492, 8.718), (7.391e-08, -1.651, 7.81), (0.3416, -1.651, 7.81), (-0.3416, -1.642, 8.791), (1.109e-07, -1.642, 8.791), (0.3416, -1.642, 8.791), (-0.3416, -1.483, 10.1), (0.3416, -1.483, 10.1)], [], [(1, 2, 9, 8), (8, 9, 15, 14), (2, 0, 7, 9), (0, 3, 5, 7), (15, 13, 19, 21), (6, 8, 14, 12), (4, 6, 12, 10), (9, 7, 13, 15), (7, 5, 11, 13), (5, 4, 10, 11), (20, 21, 27, 26), (13, 11, 17, 19), (11, 10, 16, 17), (14, 15, 21, 20), (12, 14, 20, 18), (10, 12, 18, 16), (27, 25, 31, 33), (18, 20, 26, 24), (16, 18, 24, 22), (21, 19, 25, 27), (19, 17, 23, 25), (17, 16, 22, 23), (30, 32, 38, 36), (25, 23, 29, 31), (23, 22, 28, 29), (26, 27, 33, 32), (24, 26, 32, 30), (22, 24, 30, 28), (54, 51, 44, 43), (28, 30, 36, 34), (33, 31, 37, 39), (31, 29, 35, 37), (29, 28, 34, 35), (32, 33, 39, 38), (51, 52, 42, 44), (52, 53, 41, 42), (53, 55, 40, 41), (35, 34, 48, 50), (37, 35, 50, 49), (39, 37, 49, 45), (34, 36, 47, 48), (36, 38, 46, 47), (38, 39, 45, 46), (50, 48, 55, 53), (49, 50, 53, 52), (45, 49, 52, 51), (46, 45, 51, 54)])
_uv = me_cube_006.uv_layers.new(name='UVMap')
_uv.uv.foreach_set('vector', [0.5, 0.9402, 0.375, 0.9402, 0.375, 0.9402, 0.5, 0.9402, 0.5, 0.9402, 0.375, 0.9402, 0.375, 0.9402, 0.5, 0.9402, 0.1848, 0.75, 0.25, 0.75, 0.25, 0.75, 0.1848, 0.75, 0.25, 0.75, 0.3152, 0.75, 0.3152, 0.75, 0.25, 0.75, 0.1848, 0.75, 0.25, 0.75, 0.25, 0.75, 0.1848, 0.75, 0.5, 0.875, 0.5, 0.9402, 0.5, 0.9402, 0.5, 0.875, 0.5, 0.8098, 0.5, 0.875, 0.5, 0.875, 0.5, 0.8098, 0.1848, 0.75, 0.25, 0.75, 0.25, 0.75, 0.1848, 0.75, 0.25, 0.75, 0.3152, 0.75, 0.3152, 0.75, 0.25, 0.75, 0.375, 0.8098, 0.5, 0.8098, 0.5, 0.8098, 0.375, 0.8098, 0.5, 0.9402, 0.375, 0.9402, 0.375, 0.9402, 0.5, 0.9402, 0.25, 0.75, 0.3152, 0.75, 0.3152, 0.75, 0.25, 0.75, 0.375, 0.8098, 0.5, 0.8098, 0.5, 0.8098, 0.375, 0.8098, 0.5, 0.9402, 0.375, 0.9402, 0.375, 0.9402, 0.5, 0.9402, 0.5, 0.875, 0.5, 0.9402, 0.5, 0.9402, 0.5, 0.875, 0.5, 0.8098, 0.5, 0.875, 0.5, 0.875, 0.5, 0.8098, 0.1848, 0.75, 0.25, 0.75, 0.25, 0.75, 0.1848, 0.75, 0.5, 0.875, 0.5, 0.9402, 0.5, 0.9402, 0.5, 0.875, 0.5, 0.8098, 0.5, 0.875, 0.5, 0.875, 0.5, 0.8098, 0.1848, 0.75, 0.25, 0.75, 0.25, 0.75, 0.1848, 0.75, 0.25, 0.75, 0.3152, 0.75, 0.3152, 0.75, 0.25, 0.75, 0.375, 0.8098, 0.5, 0.8098, 0.5, 0.8098, 0.375, 0.8098, 0.5, 0.875, 0.5, 0.9402, 0.5, 0.9402, 0.5, 0.875, 0.25, 0.75, 0.3152, 0.75, 0.3152, 0.75, 0.25, 0.75, 0.375, 0.8098, 0.5, 0.8098, 0.5, 0.8098, 0.375, 0.8098, 0.5, 0.9402, 0.375, 0.9402, 0.375, 0.9402, 0.5, 0.9402, 0.5, 0.875, 0.5, 0.9402, 0.5, 0.9402, 0.5, 0.875, 0.5, 0.8098, 0.5, 0.875, 0.5, 0.875, 0.5, 0.8098, 0.5, 0.9402, 0.375, 0.9402, 0.375, 0.9402, 0.5, 0.9402, 0.5, 0.8098, 0.5, 0.875, 0.5, 0.875, 0.5, 0.8098, 0.1848, 0.75, 0.25, 0.75, 0.25, 0.75, 0.1848, 0.75, 0.25, 0.75, 0.3152, 0.75, 0.3152, 0.75, 0.25, 0.75, 0.375, 0.8098, 0.5, 0.8098, 0.5, 0.8098, 0.375, 0.8098, 0.5, 0.9402, 0.375, 0.9402, 0.375, 0.9402, 0.5, 0.9402, 0.1848, 0.75, 0.25, 0.75, 0.25, 0.75, 0.1848, 0.75, 0.25, 0.75, 0.3152, 0.75, 0.3152, 0.75, 0.25, 0.75, 0.375, 0.8098, 0.5, 0.8098, 0.5, 0.8098, 0.375, 0.8098, 0.375, 0.8098, 0.5, 0.8098, 0.5, 0.8098, 0.375, 0.8098, 0.25, 0.75, 0.3152, 0.75, 0.3152, 0.75, 0.25, 0.75, 0.1848, 0.75, 0.25, 0.75, 0.25, 0.75, 0.1848, 0.75, 0.5, 0.8098, 0.5, 0.875, 0.5, 0.875, 0.5, 0.8098, 0.5, 0.875, 0.5, 0.9402, 0.5, 0.9402, 0.5, 0.875, 0.5, 0.9402, 0.375, 0.9402, 0.375, 0.9402, 0.5, 0.9402, 0.375, 0.8098, 0.5, 0.8098, 0.5, 0.8098, 0.375, 0.8098, 0.25, 0.75, 0.3152, 0.75, 0.3152, 0.75, 0.25, 0.75, 0.1848, 0.75, 0.25, 0.75, 0.25, 0.75, 0.1848, 0.75, 0.5, 0.9402, 0.375, 0.9402, 0.375, 0.9402, 0.5, 0.9402])
me_cube_006.materials.append(mat_material_003)
me_cube_006.update()

# ---- objects
ob_escrivaninha = bpy.data.objects.new('Escrivaninha', me_cube_003)
ob_cadeira = bpy.data.objects.new('Cadeira', me_cube)
ob_pernadaescrivaninha = bpy.data.objects.new('PernaDaEscrivaninha', me_cube_001)
ob_gaveta = bpy.data.objects.new('Gaveta', me_cube_002)
ob_macanetagaveta = bpy.data.objects.new('MacanetaGaveta', me_cube_004)
ob_pernacadeira = bpy.data.objects.new('PernaCadeira', me_cube_005)
ob_encosto = bpy.data.objects.new('Encosto', me_cube_006)

# ---- transforms, parenting, visibility, modifiers, constraints
ob_escrivaninha.location = (8.759, 1.628, 5.69)
ob_cadeira.location = (9.679, 5.153, 3.923)
ob_cadeira.rotation_euler = (0.0, -0.0, -3.127)
ob_cadeira.scale = (1.504, 1.504, 0.2872)
ob_pernadaescrivaninha.location = (8.759, 1.628, 5.69)
ob_gaveta.location = (8.759, 1.628, 5.69)
ob_macanetagaveta.location = (8.759, 1.628, 5.69)
ob_pernacadeira.location = (9.679, 5.153, 3.923)
ob_pernacadeira.rotation_euler = (0.0, -0.0, -3.127)
ob_pernacadeira.scale = (1.504, 1.504, 0.2872)
ob_encosto.location = (9.679, 5.153, 3.923)
ob_encosto.rotation_euler = (0.0, -0.0, -3.127)
ob_encosto.scale = (1.504, 1.504, 0.2872)

# ---- collection membership
col_collection.objects.link(ob_escrivaninha)
col_collection.objects.link(ob_cadeira)
col_collection.objects.link(ob_pernadaescrivaninha)
col_collection.objects.link(ob_gaveta)
col_collection.objects.link(ob_macanetagaveta)
col_collection.objects.link(ob_pernacadeira)
col_collection.objects.link(ob_encosto)

# ---- scene / render settings (as saved in the file)
scene.frame_start = 1; scene.frame_end = 250; scene.frame_set(20)
scene.render.engine = 'BLENDER_EEVEE_NEXT'
scene.cycles.sampling_pattern = 'TABULATED_SOBOL'
scene.view_settings.view_transform = 'Filmic'
bpy.context.view_layer.update()

# ---- added for rendering (the .blend has no active camera and no usable light): camera, sun
cam_auto = bpy.data.cameras.new('AutoCamera')
cam_auto.lens = 50.0
cam_auto.sensor_width = 36.0
cam_auto.clip_end = 1000.0
ob_auto_camera = bpy.data.objects.new('AutoCamera', cam_auto)
scene.collection.objects.link(ob_auto_camera)
ob_auto_camera.location = (24.3444, -12.8146, 15.1358)
ob_auto_camera.rotation_euler = (1.09748, -7.21219e-08, 0.694738)
scene.camera = ob_auto_camera
light_auto_sun = bpy.data.lights.new('AutoSun', 'SUN')
light_auto_sun.energy = 3.0
light_auto_sun.angle = 0.0523599
ob_auto_sun = bpy.data.objects.new('AutoSun', light_auto_sun)
scene.collection.objects.link(ob_auto_sun)
ob_auto_sun.rotation_euler = (0.872665, 0.174533, 0.523599)
bpy.context.view_layer.update()
